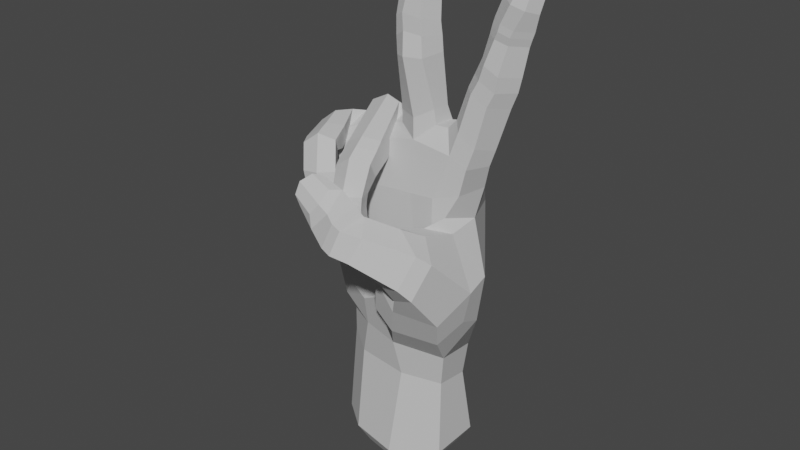 # Source: V_Handshape.blend  (saved by Blender 3.6.11; exported with 4.5.12 LTS)
import bpy
from mathutils import Matrix  # noqa: F401  (used for matrix-valued properties, if any)

bpy.ops.wm.read_factory_settings(use_empty=True)
scene = bpy.context.scene
scene.name = 'Scene'

# ---- collections
col_v = bpy.data.collections.new('V'); scene.collection.children.link(col_v)

# ---- materials (node trees are filled in below, after node groups)
mat_material__46_016 = bpy.data.materials.new('Material #46.016')
mat_material__46_016.alpha_threshold = 0.0
mat_material__46_016.use_transparent_shadow = False
mat_material__46_016.diffuse_color = (0.6038, 0.6038, 0.6038, 1.0)
mat_material__46_016.specular_color = (0.9, 0.9, 0.9)
mat_material__46_016.roughness = 0.5
mat_material__46_016.specular_intensity = 0.0

# ---- material node trees

# ---- world
world_world = bpy.data.worlds.new('World'); scene.world = world_world
world_world.use_nodes = True; world_world.node_tree.nodes.clear()
_N = world_world.node_tree.nodes; _L = world_world.node_tree.links
n0 = _N.new('ShaderNodeOutputWorld'); n0.name = 'World Output'; n0.location = (300, 300)
n1 = _N.new('ShaderNodeBackground'); n1.name = 'Background'; n1.location = (10, 300)
n1.inputs[0].default_value = (0.05088, 0.05088, 0.05088, 1.0)
_L.new(n1.outputs[0], n0.inputs[0])
n0.is_active_output = True
world_world.color = (0.05088, 0.05088, 0.05088)
world_world.use_sun_shadow = False
world_world.sun_shadow_jitter_overblur = 0.0

# ---- meshes
me_untitled_017 = bpy.data.meshes.new('Untitled.017')
me_untitled_017.from_pydata([(11.76, 7.368, 50.31), (3.455, 6.906, 69.86), (12.34, 5.77, 69.5), (2.958, 8.616, 49.94), (-5.755, 7.524, 48.69), (-5.051, 5.54, 67.98), (-15.27, 2.925, 62.78), (-13.79, 3.578, 46.09), (13.56, -5.056, 59.59), (4.212, 9.228, 37.93), (-4.97, 8.638, 36.83), (-13.56, 4.419, 37.15), (16.69, -15.18, 58.47), (9.196, -7.982, 60.43), (16.1, 0.7708, 67.64), (16.23, -5.267, 72.97), (17.65, 3.29, 85.71), (21.36, 0.2482, 84.04), (18.98, -3.687, 84.77), (12.05, -11.18, 61.06), (6.964, -11.43, 60.9), (4.94, -13.42, 56.28), (9.462, -14.72, 62.95), (5.625, -13.83, 61.55), (3.434, -15.23, 57.35), (9.626, 1.45, 78.78), (14.0, 2.467, 86.98), (18.95, 3.37, 88.46), (22.51, 0.4168, 87.12), (20.26, -3.362, 87.53), (15.03, 2.577, 89.83), (19.99, 3.245, 91.1), (23.26, 0.2953, 90.01), (20.74, -3.347, 90.56), (16.16, 2.22, 92.67), (16.14, -1.313, 92.61), (21.54, 2.803, 96.46), (24.41, 0.2921, 95.61), (22.07, -2.642, 96.04), (17.75, 1.969, 97.7), (17.86, -1.886, 97.18), (21.85, 2.895, 98.04), (24.96, 0.1089, 97.02), (22.44, -2.812, 97.48), (18.24, 2.008, 99.37), (18.22, -1.791, 98.81), (22.07, 2.725, 99.28), (25.34, 0.1989, 98.22), (23.06, -2.78, 98.77), (18.41, 1.52, 100.7), (18.68, -1.755, 100.3), (22.67, 2.35, 101.2), (26.25, -0.1349, 101.5), (24.86, -2.429, 102.3), (19.79, 1.386, 103.9), (20.18, -1.597, 104.1), (27.67, -0.2896, 105.9), (26.03, -1.565, 107.3), (23.03, -0.782, 108.4), (14.8, -17.14, 60.33), (13.16, -20.28, 54.23), (7.831, -18.41, 52.49), (7.223, -22.59, 63.51), (4.512, -19.06, 65.62), (2.5, -17.98, 62.81), (0.9551, -19.66, 59.95), (5.746, -24.8, 59.0), (1.966, -22.26, 57.98), (13.39, 4.959, 74.1), (17.77, -0.3063, 72.58), (8.736, 3.998, 72.92), (7.028, 4.332, 72.71), (-0.4555, 4.917, 72.77), (-2.4, 5.137, 72.06), (-9.338, 3.905, 68.8), (-11.11, 3.683, 68.37), (-19.2, -0.3711, 61.14), (-18.09, 0.5851, 45.87), (9.942, -2.315, 78.46), (22.12, 1.317, 108.2), (26.06, 1.939, 109.1), (14.69, -5.038, 67.42), (25.65, 1.01, 103.4), (23.41, 2.011, 103.3), (21.7, 1.957, 104.8), (23.99, 1.758, 109.3), (27.51, 0.6841, 107.6), (12.0, 7.007, 61.56), (-18.13, -0.2906, 54.23), (-14.51, 3.068, 55.41), (-5.868, 6.649, 58.05), (3.203, 8.037, 60.56), (-18.71, -3.847, 60.88), (12.37, -5.074, 74.62), (-6.243, -4.273, 73.24), (11.06, 2.01, 80.44), (14.65, 3.553, 77.67), (18.58, 0.1846, 75.57), (17.34, -4.527, 77.01), (24.77, -1.908, 108.5), (22.66, -3.517, 103.3), (20.59, -3.102, 99.57), (20.2, -3.159, 98.21), (19.47, -2.918, 96.73), (17.99, -3.607, 92.07), (17.0, -3.541, 89.17), (15.6, -3.746, 86.39), (25.45, 0.9816, 108.9), (13.55, -1.532, 86.81), (14.73, -1.425, 89.42), (13.75, -4.528, 79.12), (11.58, -1.996, 80.34), (7.549, 0.5769, 81.4), (6.82, -0.05081, 91.35), (2.596, 1.985, 90.94), (3.292, 2.921, 80.69), (7.272, -2.966, 81.48), (6.146, -5.187, 91.09), (-1.305, 0.1276, 90.73), (-0.6862, 0.6698, 80.16), (-1.021, 1.665, 78.34), (0.2996, -3.287, 79.97), (-0.1301, -2.861, 77.15), (6.83, -0.3842, 94.28), (2.654, 1.767, 93.74), (5.396, -4.522, 94.85), (-1.229, 0.09474, 93.64), (0.008336, -4.47, 90.46), (6.626, -0.6223, 96.96), (2.822, 1.691, 96.02), (5.2, -4.507, 97.85), (-1.323, 0.1853, 96.83), (6.788, -0.7446, 101.4), (3.023, 1.412, 101.1), (4.955, -4.045, 101.8), (-0.7771, -0.1017, 101.5), (-0.4277, -4.172, 97.5), (0.166, -3.91, 101.7), (6.625, -0.3902, 102.9), (2.93, 1.791, 102.6), (4.604, -3.698, 103.3), (-0.7286, 0.308, 103.2), (0.06597, -3.467, 103.4), (6.664, -0.08589, 104.2), (2.863, 1.836, 103.9), (4.826, -3.374, 104.6), (-0.8118, 0.06165, 104.5), (0.1106, -3.124, 104.8), (6.535, -0.3809, 108.0), (2.994, 1.494, 106.2), (5.059, -2.322, 108.9), (-0.5193, 0.403, 108.0), (-0.06767, -2.017, 108.8), (3.904, -1.31, 113.6), (5.68, 0.4933, 112.8), (-0.1946, 0.9823, 112.9), (0.6649, -0.8365, 113.4), (2.34, -1.692, 114.3), (2.701, -3.623, 109.3), (2.327, -4.104, 104.8), (2.343, -4.429, 103.5), (2.361, -4.794, 101.9), (1.552, -4.983, 98.42), (1.857, -5.132, 95.25), (-0.2585, -4.383, 93.94), (2.537, -6.094, 91.01), (3.931, -4.718, 79.6), (2.708, 1.8, 114.2), (0.7824, 1.376, 109.4), (2.897, 1.522, 108.6), (5.064, 0.8666, 109.5), (0.996, 1.898, 114.3), (2.703, 2.388, 114.9), (4.55, 1.628, 114.2), (3.325, 4.438, 77.44), (8.047, 1.431, 78.47), (7.638, -2.852, 78.62), (4.057, -4.833, 75.47), (-3.05, -0.2731, 79.65), (-0.9365, -7.903, 74.81), (-4.936, -8.617, 74.97), (-6.916, 1.056, 79.89), (-3.196, 0.0799, 75.85), (-1.353, -5.512, 70.53), (-8.271, -8.893, 72.95), (-10.45, 0.8522, 78.04), (-10.8, 2.083, 75.52), (-9.448, -2.105, 75.92), (-9.88, -2.325, 74.4), (-0.3351, -9.893, 73.51), (-4.178, -11.21, 73.88), (-0.7814, -7.89, 69.72), (-7.52, -11.42, 71.77), (-7.14, -6.707, 70.42), (0.3036, -12.39, 72.01), (-3.46, -13.74, 72.75), (-0.3564, -10.13, 68.69), (-6.769, -13.73, 70.4), (-6.231, -9.037, 69.3), (0.5079, -15.0, 66.45), (-3.042, -16.39, 66.25), (-1.045, -11.53, 65.74), (-6.705, -15.04, 65.67), (-5.644, -10.72, 68.96), (-5.541, -11.53, 65.46), (0.448, -15.15, 64.79), (-3.103, -16.69, 64.54), (-1.191, -11.71, 64.44), (-6.662, -15.26, 64.02), (-5.754, -11.76, 64.09), (0.4472, -15.18, 63.37), (-3.105, -16.71, 63.26), (-1.137, -11.92, 63.15), (-6.556, -14.99, 62.69), (-5.5, -12.05, 62.81), (0.06088, -13.93, 59.6), (-3.271, -16.01, 60.56), (-1.084, -11.62, 59.99), (-6.512, -14.35, 59.66), (-5.84, -11.75, 60.16), (-2.339, -10.86, 55.61), (-0.777, -12.74, 55.4), (-6.453, -12.91, 55.45), (-5.568, -11.21, 55.7), (-3.79, -10.21, 55.27), (-3.203, -10.31, 60.23), (-3.424, -11.19, 62.94), (-3.472, -10.93, 64.09), (-3.465, -10.72, 65.43), (-3.258, -9.525, 68.21), (-3.526, -8.015, 68.55), (-4.051, -5.511, 69.61), (-6.197, -2.691, 75.64), (-3.756, -12.61, 53.86), (-5.445, -14.47, 58.03), (-3.471, -14.98, 58.51), (-1.46, -14.14, 57.87), (-5.458, -13.15, 53.83), (-3.723, -13.37, 53.06), (-1.944, -13.07, 53.8), (-6.697, 4.887, 76.21), (-2.525, 1.639, 78.2), (-2.781, -1.901, 76.16), (-13.42, -1.686, 76.07), (-11.56, -6.012, 74.56), (-15.16, -7.243, 74.54), (-17.08, -2.571, 75.14), (-13.21, -3.12, 72.12), (-11.77, -5.467, 71.11), (-18.34, -8.076, 72.21), (-20.23, -3.118, 72.57), (-20.41, -1.131, 70.27), (-18.39, -4.016, 70.25), (-19.31, -4.071, 70.15), (-10.76, -8.173, 73.96), (-14.45, -9.111, 74.36), (-10.99, -7.396, 70.53), (-17.57, -10.09, 72.06), (-9.893, -10.38, 73.41), (-13.49, -11.3, 74.15), (-10.98, -8.686, 70.58), (-16.58, -11.98, 71.7), (-8.656, -11.96, 67.93), (-11.39, -14.18, 67.67), (-10.62, -9.24, 67.33), (-14.96, -13.94, 67.09), (-15.53, -10.46, 69.38), (-14.89, -10.82, 66.94), (-8.393, -11.8, 66.13), (-11.04, -14.34, 65.81), (-10.48, -9.232, 65.99), (-14.52, -13.92, 65.18), (-14.6, -10.73, 65.33), (-8.139, -12.0, 65.01), (-10.8, -14.29, 64.61), (-10.2, -9.526, 64.77), (-14.31, -13.45, 64.11), (-14.36, -10.68, 64.08), (-7.679, -11.52, 62.39), (-10.68, -13.79, 62.48), (-8.918, -9.492, 62.3), (-13.41, -12.62, 60.62), (-13.23, -10.12, 61.07), (-8.489, -9.162, 58.17), (-7.164, -10.87, 58.43), (-11.97, -11.52, 56.9), (-11.38, -9.854, 57.24), (-9.923, -8.815, 57.22), (-11.08, -8.503, 61.76), (-12.5, -9.414, 64.3), (-12.76, -9.238, 65.39), (-12.97, -9.211, 66.7), (-13.47, -8.741, 69.65), (-13.59, -8.254, 69.23), (-16.79, -9.173, 69.74), (-14.52, -6.002, 69.66), (-17.42, -7.093, 69.73), (-15.3, -3.854, 69.79), (-9.288, -11.11, 56.21), (-11.92, -12.73, 59.5), (-10.31, -13.0, 60.55), (-8.402, -12.09, 60.52), (-10.56, -11.74, 55.82), (-8.956, -11.85, 55.59), (-7.655, -11.37, 56.73), (-17.18, 2.102, 71.82), (-12.44, 1.127, 75.24), (-12.87, -3.553, 73.12), (-16.02, -6.582, 69.78), (-4.609, -6.38, 64.85), (-15.43, -6.537, 62.95), (-17.62, -3.548, 53.6), (-2.991, -6.686, 56.48), (-14.06, -6.59, 55.06), (14.97, -18.6, 51.94), (16.23, -12.72, 44.42), (9.544, -16.88, 49.34), (-16.97, -3.478, 45.42), (-0.4032, -7.945, 50.09), (5.488, -12.7, 53.75), (-5.1, -8.544, 40.56), (3.118, -9.568, 34.3), (-12.09, 4.231, 26.33), (-5.86, -6.731, 33.84), (10.93, -4.181, 25.05), (4.425, 7.841, 22.99), (-4.894, 7.999, 24.33), (-13.42, 5.019, 7.698), (-6.782, 9.495, 8.393), (4.687, 9.917, 8.593), (11.5, 5.464, 9.156), (11.05, -4.528, 8.259), (2.283, -10.07, 7.819), (-7.66, -8.246, 8.236), (8.879, -16.46, 46.61), (4.607, -6.312, 65.57), (9.837, -6.508, 66.11), (5.991, -6.495, 55.45), (9.713, -6.518, 58.65), (10.58, 3.379, 23.79), (16.08, -0.1749, 39.91), (18.19, -5.344, 48.92), (14.91, -0.2674, 61.47), (3.999, -24.77, 64.79), (2.545, -26.07, 60.02), (1.51, -21.89, 58.81), (4.451, -20.03, 66.96), (3.232, -17.89, 64.17), (1.63, -24.11, 65.19), (0.3078, -25.55, 60.57), (-0.2151, -21.04, 59.16), (3.32, -19.58, 67.43), (2.123, -17.17, 64.14), (-0.8038, -22.7, 65.77), (-4.342, -23.23, 61.93), (-4.316, -19.37, 60.87), (-0.9105, -18.59, 68.99), (-1.83, -16.14, 65.9), (-8.682, -21.47, 64.46), (-9.038, -19.16, 64.4), (-6.427, -16.65, 68.47), (-6.173, -17.72, 69.96), (-4.496, -15.68, 62.9), (-8.815, -17.4, 66.8), (0.09868, -17.44, 61.08), (1.56, -18.84, 60.6), (-8.559, -19.64, 68.34), (-2.766, -20.01, 68.93), (-3.504, -22.03, 66.61), (-5.115, -22.72, 64.4), (-7.604, -19.09, 70.34), (-9.056, -20.91, 69.07), (-9.411, -21.82, 66.65), (11.32, 3.943, 30.65), (12.19, 4.329, 37.89), (3.715, -7.762, 26.41), (-13.43, 4.267, 31.93), (-5.164, 7.702, 30.61), (4.309, 7.883, 29.94), (-16.36, 0.2356, 37.93), (12.17, -5.685, 62.57), (5.892, -10.68, 55.83), (2.165, -13.35, 49.72), (-1.959, -9.052, 42.15), (2.043, -13.47, 43.5), (17.2, 0.3922, 49.62), (-12.84, -5.119, 37.61), (-4.309, -7.731, 48.54), (13.88, -9.505, 38.02), (6.394, -13.8, 40.23), (16.89, -5.587, 42.41), (12.2, -5.251, 32.13), (-6.596, -7.171, 27.2), (-14.16, -0.9619, 32.63), (-9.759, -7.133, 42.25), (-13.19, -6.993, 47.99), (-13.26, -1.934, 27.19), (-13.99, -3.298, 8.107), (-10.53, 4.029, 3.842), (-10.98, -2.44, 4.16), (-5.372, 7.51, 4.383), (3.547, 7.838, 4.538), (8.842, 4.374, 4.976), (8.498, -3.396, 4.279), (1.677, -7.704, 3.936), (-6.055, -6.288, 4.26)], [], [(1, 2, 87, 91), (91, 90, 5, 1), (90, 89, 6, 5), (5, 6, 75, 74), (8, 342, 380, 13), (0, 374, 9, 3), (3, 9, 10, 4), (4, 10, 11, 7), (8, 19, 12, 341), (17, 97, 96, 16), (18, 98, 97, 17), (13, 20, 19, 8), (19, 22, 59, 12), (20, 23, 22, 19), (21, 24, 23, 20), (59, 60, 314, 12), (60, 61, 316, 314), (96, 95, 26, 16), (95, 25, 78, 111), (16, 27, 28, 17), (17, 28, 29, 18), (26, 30, 27, 16), (108, 109, 30, 26), (27, 31, 32, 28), (28, 32, 33, 29), (30, 34, 31, 27), (109, 35, 34, 30), (31, 36, 37, 32), (32, 37, 38, 33), (34, 39, 36, 31), (35, 40, 39, 34), (373, 374, 340, 391), (378, 325, 326, 377), (377, 326, 322, 376), (12, 314, 315, 341), (36, 41, 42, 37), (37, 42, 43, 38), (39, 44, 41, 36), (40, 45, 44, 39), (41, 46, 47, 42), (42, 47, 48, 43), (44, 49, 46, 41), (45, 50, 49, 44), (46, 51, 52, 47), (47, 52, 53, 48), (49, 54, 51, 46), (50, 55, 54, 49), (52, 56, 57, 53), (55, 58, 79, 54), (61, 24, 21, 316), (22, 63, 62, 59), (23, 64, 63, 22), (24, 65, 64, 23), (59, 62, 66, 60), (60, 66, 67, 61), (61, 67, 65, 24), (2, 70, 25, 68), (2, 68, 69, 14), (1, 71, 70, 2), (70, 71, 175, 25), (174, 175, 71, 1), (1, 72, 120, 174), (73, 72, 1, 5), (240, 241, 73, 5), (72, 73, 241, 120), (5, 74, 186, 240), (74, 75, 306, 186), (75, 6, 305, 306), (89, 88, 76, 6), (6, 76, 251, 305), (176, 78, 25, 175), (58, 55, 100, 99), (100, 55, 50, 101), (101, 50, 45, 102), (102, 45, 40, 103), (103, 40, 35, 104), (104, 35, 109, 105), (105, 109, 108, 106), (108, 111, 110, 106), (57, 56, 107, 99), (84, 83, 51, 54), (82, 52, 51, 83), (85, 79, 107, 80), (86, 82, 83, 80), (80, 83, 84, 85), (84, 54, 79, 85), (82, 86, 56, 52), (78, 176, 177, 93), (241, 242, 122, 120), (88, 89, 7, 77), (89, 90, 4, 7), (90, 91, 3, 4), (88, 311, 92, 76), (76, 92, 253, 251), (77, 317, 311, 88), (307, 188, 186, 306), (69, 15, 81, 14), (15, 93, 336, 81), (93, 177, 335, 336), (177, 122, 242, 94), (95, 96, 68, 25), (96, 97, 69, 68), (69, 97, 98, 15), (57, 99, 100, 53), (53, 100, 101, 48), (48, 101, 102, 43), (43, 102, 103, 38), (38, 103, 104, 33), (33, 104, 105, 29), (29, 105, 106, 18), (106, 110, 98, 18), (58, 99, 107, 79), (86, 80, 107, 56), (95, 111, 108, 26), (15, 98, 110, 93), (93, 110, 111, 78), (113, 112, 115, 114), (117, 116, 112, 113), (115, 119, 118, 114), (119, 120, 122, 121), (114, 124, 123, 113), (113, 123, 125, 117), (118, 126, 124, 114), (127, 164, 126, 118), (124, 129, 128, 123), (123, 128, 130, 125), (126, 131, 129, 124), (164, 136, 131, 126), (129, 133, 132, 128), (128, 132, 134, 130), (131, 135, 133, 129), (136, 137, 135, 131), (133, 139, 138, 132), (132, 138, 140, 134), (135, 141, 139, 133), (137, 142, 141, 135), (139, 144, 143, 138), (138, 143, 145, 140), (141, 146, 144, 139), (142, 147, 146, 141), (144, 149, 148, 143), (143, 148, 150, 145), (146, 151, 149, 144), (147, 152, 151, 146), (148, 154, 153, 150), (152, 156, 155, 151), (156, 152, 158, 157), (158, 152, 147, 159), (159, 147, 142, 160), (160, 142, 137, 161), (161, 137, 136, 162), (162, 136, 164, 163), (163, 164, 127, 165), (127, 121, 166, 165), (153, 154, 167, 157), (168, 169, 149, 151), (170, 148, 149, 169), (171, 155, 167, 172), (173, 170, 169, 172), (172, 169, 168, 171), (168, 151, 155, 171), (170, 173, 154, 148), (119, 115, 174, 120), (115, 112, 175, 174), (175, 112, 116, 176), (153, 157, 158, 150), (150, 158, 159, 145), (145, 159, 160, 140), (140, 160, 161, 134), (134, 161, 162, 130), (130, 162, 163, 125), (125, 163, 165, 117), (165, 166, 116, 117), (156, 157, 167, 155), (173, 172, 167, 154), (119, 121, 127, 118), (176, 116, 166, 177), (177, 166, 121, 122), (179, 178, 181, 180), (183, 182, 178, 179), (181, 185, 184, 180), (185, 186, 188, 187), (180, 190, 189, 179), (179, 189, 191, 183), (184, 192, 190, 180), (193, 198, 192, 184), (190, 195, 194, 189), (189, 194, 196, 191), (192, 197, 195, 190), (198, 203, 197, 192), (195, 200, 199, 194), (194, 199, 201, 196), (197, 202, 200, 195), (203, 204, 202, 197), (200, 206, 205, 199), (199, 205, 207, 201), (202, 208, 206, 200), (204, 209, 208, 202), (206, 211, 210, 205), (205, 210, 212, 207), (208, 213, 211, 206), (209, 214, 213, 208), (211, 216, 215, 210), (210, 215, 217, 212), (213, 218, 216, 211), (214, 219, 218, 213), (215, 221, 220, 217), (219, 223, 222, 218), (223, 219, 225, 224), (225, 219, 214, 226), (226, 214, 209, 227), (227, 209, 204, 228), (228, 204, 203, 229), (229, 203, 198, 230), (230, 198, 193, 231), (193, 187, 232, 231), (220, 221, 233, 224), (234, 235, 216, 218), (236, 215, 216, 235), (237, 222, 233, 238), (239, 236, 235, 238), (238, 235, 234, 237), (234, 218, 222, 237), (236, 239, 221, 215), (185, 181, 240, 186), (181, 178, 241, 240), (241, 178, 182, 242), (220, 224, 225, 217), (217, 225, 226, 212), (212, 226, 227, 207), (207, 227, 228, 201), (201, 228, 229, 196), (196, 229, 230, 191), (191, 230, 231, 183), (231, 232, 182, 183), (223, 224, 233, 222), (239, 238, 233, 221), (185, 187, 193, 184), (242, 182, 232, 94), (94, 232, 187, 188), (244, 243, 246, 245), (248, 247, 243, 244), (246, 250, 249, 245), (250, 251, 253, 252), (245, 255, 254, 244), (244, 254, 256, 248), (249, 257, 255, 245), (296, 294, 257, 249), (255, 259, 258, 254), (254, 258, 260, 256), (257, 261, 259, 255), (294, 266, 261, 257), (259, 263, 262, 258), (258, 262, 264, 260), (261, 265, 263, 259), (266, 267, 265, 261), (263, 269, 268, 262), (262, 268, 270, 264), (265, 271, 269, 263), (267, 272, 271, 265), (269, 274, 273, 268), (268, 273, 275, 270), (271, 276, 274, 269), (272, 277, 276, 271), (274, 279, 278, 273), (273, 278, 280, 275), (276, 281, 279, 274), (277, 282, 281, 276), (278, 284, 283, 280), (282, 286, 285, 281), (286, 282, 288, 287), (288, 282, 277, 289), (289, 277, 272, 290), (290, 272, 267, 291), (291, 267, 266, 292), (292, 266, 294, 293), (293, 294, 296, 295), (296, 252, 297, 295), (283, 284, 298, 287), (299, 300, 279, 281), (301, 278, 279, 300), (302, 285, 298, 303), (304, 301, 300, 303), (303, 300, 299, 302), (299, 281, 285, 302), (301, 304, 284, 278), (250, 246, 305, 251), (246, 243, 306, 305), (306, 243, 247, 307), (283, 287, 288, 280), (280, 288, 289, 275), (275, 289, 290, 270), (270, 290, 291, 264), (264, 291, 292, 260), (260, 292, 293, 256), (256, 293, 295, 248), (295, 297, 247, 248), (286, 287, 298, 285), (304, 303, 298, 284), (250, 252, 296, 249), (307, 247, 297, 308), (308, 297, 252, 253), (307, 308, 94, 188), (94, 309, 335, 177), (308, 310, 309, 94), (310, 308, 253, 92), (338, 381, 13, 380), (310, 313, 312, 309), (92, 311, 313, 310), (381, 319, 316, 21), (319, 381, 338, 337), (320, 383, 318, 387), (334, 389, 388, 315), (318, 382, 319, 337), (376, 322, 396, 393), (333, 392, 396, 397), (322, 326, 328, 327), (326, 325, 329, 328), (325, 339, 330, 329), (339, 324, 331, 330), (324, 375, 332, 331), (375, 392, 333, 332), (335, 337, 338, 336), (335, 309, 312, 337), (380, 81, 336, 338), (87, 0, 3, 91), (385, 0, 87, 342), (342, 87, 2, 14), (324, 339, 373, 391), (62, 343, 344, 66), (66, 344, 345, 67), (63, 346, 343, 62), (64, 347, 346, 63), (343, 348, 349, 344), (344, 349, 350, 345), (346, 351, 348, 343), (347, 352, 351, 346), (348, 353, 354, 349), (349, 354, 355, 350), (351, 356, 353, 348), (352, 357, 356, 351), (354, 358, 359, 355), (357, 360, 361, 356), (360, 357, 362, 363), (362, 357, 352, 364), (364, 352, 347, 365), (365, 347, 64, 65), (359, 358, 366, 363), (367, 368, 353, 356), (369, 354, 353, 368), (370, 361, 366, 371), (372, 369, 368, 371), (371, 368, 367, 370), (367, 356, 361, 370), (369, 372, 358, 354), (359, 363, 362, 355), (355, 362, 364, 350), (350, 364, 365, 345), (345, 365, 65, 67), (360, 363, 366, 361), (372, 371, 366, 358), (325, 378, 373, 339), (0, 385, 340, 374), (324, 391, 321, 375), (323, 386, 379, 393), (376, 11, 10, 377), (377, 10, 9, 378), (378, 9, 374, 373), (77, 7, 11, 379), (13, 381, 21, 20), (342, 14, 81, 380), (318, 383, 384, 382), (8, 341, 385, 342), (317, 386, 394, 395), (383, 321, 389, 384), (385, 341, 390, 340), (317, 77, 379, 386), (318, 337, 312, 387), (387, 312, 313, 395), (395, 313, 311, 317), (319, 382, 334, 316), (382, 384, 389, 334), (315, 314, 316, 334), (389, 321, 391, 388), (390, 341, 315, 388), (390, 388, 391, 340), (379, 11, 376, 393), (323, 321, 383, 320), (375, 321, 323, 392), (386, 323, 320, 394), (394, 320, 387, 395), (392, 323, 393, 396), (396, 322, 327, 397), (333, 397, 399, 405), (398, 400, 401, 402, 403, 404, 405, 399), (328, 329, 401, 400), (327, 328, 400, 398), (331, 332, 404, 403), (397, 327, 398, 399), (330, 331, 403, 402), (329, 330, 402, 401), (332, 333, 405, 404)])
_uv = me_untitled_017.uv_layers.new(name='UVChannel_1')
_uv.uv.foreach_set('vector', [0.0, 1.0, 1.0, 1.0, 1.0, 0.4928, 0.0, 0.5248, 0.0, 0.5248, 0.0, 0.5291, 0.0, 1.0, 0.0, 1.0, 0.0, 0.5291, 0.0, 0.5236, 0.0, 1.0, 0.0, 1.0, 0.0, 1.0, 0.0, 1.0, 0.0, 1.0, 0.0, 1.0, 1.0, 0.0, 1.0, 0.2045, 1.0, 0.09277, 1.0, 0.0, 1.0, 0.0, 0.4336, 0.0, 0.0, 0.0, 0.0, 0.0, 0.0, 0.0, 0.0, 0.0, 0.0, 0.0, 0.0, 0.0, 0.0, 0.0, 0.0, 0.0, 0.0, 0.0, 0.0, 0.0, 1.0, 0.0, 1.0, 0.0, 1.0, 0.0, 1.0, 0.0, 1.0, 1.0, 1.0, 1.0, 1.0, 1.0, 1.0, 1.0, 1.0, 1.0, 1.0, 1.0, 1.0, 1.0, 1.0, 1.0, 1.0, 0.0, 1.0, 0.0, 1.0, 0.0, 1.0, 0.0, 1.0, 0.0, 1.0, 0.0, 1.0, 0.0, 1.0, 0.0, 1.0, 0.0, 1.0, 0.0, 1.0, 0.0, 1.0, 0.0, 1.0, 0.0, 1.0, 0.0, 1.0, 0.0, 1.0, 0.0, 1.0, 0.0, 1.0, 0.0, 1.0, 0.0, 1.0, 0.0, 1.0, 0.0, 1.0, 0.0, 1.0, 0.0, 1.0, 0.0, 1.0, 1.0, 1.0, 1.0, 1.0, 1.0, 1.0, 1.0, 1.0, 1.0, 1.0, 1.0, 1.0, 1.0, 1.0, 1.0, 1.0, 1.0, 1.0, 1.0, 1.0, 1.0, 1.0, 1.0, 1.0, 1.0, 1.0, 1.0, 1.0, 1.0, 1.0, 1.0, 1.0, 1.0, 1.0, 1.0, 1.0, 1.0, 1.0, 1.0, 1.0, 1.0, 1.0, 1.0, 1.0, 1.0, 1.0, 1.0, 1.0, 1.0, 1.0, 1.0, 1.0, 1.0, 1.0, 1.0, 1.0, 1.0, 1.0, 1.0, 1.0, 1.0, 1.0, 1.0, 1.0, 1.0, 1.0, 1.0, 1.0, 1.0, 1.0, 1.0, 1.0, 1.0, 1.0, 1.0, 1.0, 1.0, 1.0, 1.0, 1.0, 1.0, 1.0, 1.0, 1.0, 1.0, 1.0, 1.0, 1.0, 1.0, 1.0, 1.0, 1.0, 1.0, 1.0, 1.0, 1.0, 1.0, 1.0, 1.0, 1.0, 1.0, 1.0, 1.0, 1.0, 1.0, 1.0, 1.0, 1.0, 1.0, 1.0, 1.0, 0.3949, 0.0, 0.4336, 0.0, 1.0, 0.0, 1.0, 0.0, 0.0, 0.0, 0.0, 0.0, 0.0, 0.0, 0.0, 0.0, 0.0, 0.0, 0.0, 0.0, 0.0, 0.0, 0.0, 0.0, 1.0, 0.0, 1.0, 0.0, 1.0, 0.0, 1.0, 0.0, 1.0, 1.0, 1.0, 1.0, 1.0, 1.0, 1.0, 1.0, 1.0, 1.0, 1.0, 1.0, 1.0, 1.0, 1.0, 1.0, 1.0, 1.0, 1.0, 1.0, 1.0, 1.0, 1.0, 1.0, 1.0, 1.0, 1.0, 1.0, 1.0, 1.0, 1.0, 1.0, 1.0, 1.0, 1.0, 1.0, 1.0, 1.0, 1.0, 1.0, 1.0, 1.0, 1.0, 1.0, 1.0, 1.0, 1.0, 1.0, 1.0, 1.0, 1.0, 1.0, 1.0, 1.0, 1.0, 1.0, 1.0, 1.0, 1.0, 1.0, 1.0, 1.0, 1.0, 1.0, 1.0, 1.0, 1.0, 1.0, 1.0, 1.0, 1.0, 1.0, 1.0, 1.0, 1.0, 1.0, 1.0, 1.0, 1.0, 1.0, 1.0, 1.0, 1.0, 1.0, 1.0, 1.0, 1.0, 1.0, 1.0, 1.0, 1.0, 1.0, 1.0, 1.0, 1.0, 1.0, 1.0, 1.0, 1.0, 1.0, 1.0, 1.0, 1.0, 1.0, 1.0, 1.0, 1.0, 1.0, 1.0, 1.0, 1.0, 1.0, 1.0, 0.0, 1.0, 0.0, 1.0, 0.0, 1.0, 0.0, 1.0, 0.0, 1.0, 0.0, 1.0, 0.0, 1.0, 0.0, 1.0, 0.0, 1.0, 0.0, 1.0, 0.0, 1.0, 0.0, 1.0, 0.0, 1.0, 0.0, 1.0, 0.0, 1.0, 0.0, 1.0, 0.0, 1.0, 0.0, 1.0, 0.0, 1.0, 0.0, 1.0, 0.0, 1.0, 0.0, 1.0, 0.0, 1.0, 0.0, 1.0, 0.0, 1.0, 0.0, 1.0, 0.0, 1.0, 0.0, 1.0, 1.0, 0.6227, 1.0, 0.6197, 1.0, 1.0, 1.0, 1.0, 1.0, 1.0, 1.0, 1.0, 1.0, 1.0, 1.0, 0.0, 1.0, 0.216, 1.0, 0.6227, 1.0, 1.0, 1.0, 0.6227, 1.0, 0.216, 1.0, 0.3966, 1.0, 0.6197, 1.0, 0.0, 1.0, 0.3966, 1.0, 0.216, 1.0, 0.0, 1.0, 0.0, 1.0, 0.0, 1.0, 1.0, 1.0, 0.0, 1.0, 0.0, 1.0, 0.0, 1.0, 0.0, 1.0, 0.0, 1.0, 0.0, 1.0, 0.0, 1.0, 0.0, 1.0, 0.0, 1.0, 0.0, 1.0, 0.0, 1.0, 0.0, 1.0, 1.0, 1.0, 0.0, 1.0, 0.0, 1.0, 0.0, 1.0, 0.0, 1.0, 0.0, 1.0, 0.0, 1.0, 0.0, 1.0, 0.0, 1.0, 0.0, 1.0, 0.0, 1.0, 0.0, 1.0, 0.0, 1.0, 0.0, 0.5236, 0.0, 0.5339, 0.0, 1.0, 0.0, 1.0, 0.0, 1.0, 0.0, 1.0, 0.0, 1.0, 0.0, 1.0, 1.0, 1.0, 1.0, 1.0, 1.0, 1.0, 1.0, 1.0, 1.0, 1.0, 1.0, 1.0, 1.0, 1.0, 1.0, 1.0, 1.0, 1.0, 1.0, 1.0, 1.0, 1.0, 1.0, 1.0, 1.0, 1.0, 1.0, 1.0, 1.0, 1.0, 1.0, 1.0, 1.0, 1.0, 1.0, 1.0, 1.0, 1.0, 1.0, 1.0, 1.0, 1.0, 1.0, 1.0, 1.0, 1.0, 1.0, 1.0, 1.0, 1.0, 1.0, 1.0, 1.0, 1.0, 1.0, 1.0, 1.0, 1.0, 1.0, 1.0, 1.0, 1.0, 1.0, 1.0, 1.0, 1.0, 1.0, 1.0, 1.0, 1.0, 1.0, 1.0, 1.0, 1.0, 1.0, 1.0, 1.0, 1.0, 1.0, 1.0, 1.0, 1.0, 1.0, 1.0, 1.0, 1.0, 1.0, 1.0, 1.0, 1.0, 1.0, 1.0, 1.0, 1.0, 1.0, 1.0, 1.0, 1.0, 1.0, 1.0, 1.0, 1.0, 1.0, 1.0, 1.0, 1.0, 1.0, 1.0, 1.0, 1.0, 1.0, 1.0, 1.0, 1.0, 1.0, 1.0, 1.0, 1.0, 1.0, 1.0, 1.0, 1.0, 1.0, 1.0, 1.0, 1.0, 1.0, 1.0, 1.0, 1.0, 1.0, 1.0, 1.0, 1.0, 1.0, 1.0, 1.0, 0.0, 1.0, 1.0, 1.0, 0.379, 1.0, 0.0, 1.0, 1.0, 0.0, 1.0, 1.0, 1.0, 1.0, 1.0, 0.0, 0.5339, 0.0, 0.5236, 0.0, 0.0, 0.0, 0.0, 0.0, 0.5236, 0.0, 0.5291, 0.0, 0.0, 0.0, 0.0, 0.0, 0.5291, 0.0, 0.5248, 0.0, 0.0, 0.0, 0.0, 0.0, 0.5339, 0.0, 0.5339, 0.0, 1.0, 0.0, 1.0, 0.0, 1.0, 0.0, 1.0, 0.0, 1.0, 0.0, 1.0, 0.0, 0.0, 0.0, 0.0, 0.0, 0.5339, 0.0, 0.5339, 1.0, 1.0, 0.0, 1.0, 0.0, 1.0, 1.0, 1.0, 1.0, 1.0, 1.0, 1.0, 1.0, 1.0, 1.0, 1.0, 1.0, 1.0, 1.0, 1.0, 1.0, 1.0, 1.0, 1.0, 1.0, 0.0, 1.0, 0.379, 1.0, 0.1931, 1.0, 0.0, 1.0, 1.0, 1.0, 1.0, 0.0, 1.0, 1.0, 1.0, 1.0, 1.0, 1.0, 1.0, 1.0, 1.0, 1.0, 1.0, 1.0, 1.0, 1.0, 1.0, 1.0, 1.0, 1.0, 1.0, 1.0, 1.0, 1.0, 1.0, 1.0, 1.0, 1.0, 1.0, 1.0, 1.0, 1.0, 1.0, 1.0, 1.0, 1.0, 1.0, 1.0, 1.0, 1.0, 1.0, 1.0, 1.0, 1.0, 1.0, 1.0, 1.0, 1.0, 1.0, 1.0, 1.0, 1.0, 1.0, 1.0, 1.0, 1.0, 1.0, 1.0, 1.0, 1.0, 1.0, 1.0, 1.0, 1.0, 1.0, 1.0, 1.0, 1.0, 1.0, 1.0, 1.0, 1.0, 1.0, 1.0, 1.0, 1.0, 1.0, 1.0, 1.0, 1.0, 1.0, 1.0, 1.0, 1.0, 1.0, 1.0, 1.0, 1.0, 1.0, 1.0, 1.0, 1.0, 1.0, 1.0, 1.0, 1.0, 1.0, 1.0, 1.0, 1.0, 1.0, 1.0, 1.0, 1.0, 1.0, 1.0, 1.0, 1.0, 1.0, 1.0, 1.0, 1.0, 1.0, 1.0, 1.0, 1.0, 1.0, 1.0, 1.0, 1.0, 1.0, 1.0, 1.0, 1.0, 1.0, 1.0, 1.0, 1.0, 1.0, 1.0, 1.0, 1.0, 1.0, 1.0, 1.0, 1.0, 1.0, 1.0, 1.0, 1.0, 1.0, 1.0, 1.0, 1.0, 1.0, 1.0, 1.0, 1.0, 1.0, 1.0, 1.0, 1.0, 1.0, 1.0, 1.0, 1.0, 1.0, 1.0, 1.0, 1.0, 1.0, 1.0, 1.0, 1.0, 1.0, 1.0, 1.0, 1.0, 1.0, 1.0, 1.0, 1.0, 1.0, 1.0, 1.0, 1.0, 1.0, 1.0, 1.0, 1.0, 1.0, 1.0, 1.0, 1.0, 1.0, 1.0, 1.0, 1.0, 1.0, 1.0, 1.0, 1.0, 1.0, 1.0, 1.0, 1.0, 1.0, 1.0, 1.0, 1.0, 1.0, 1.0, 1.0, 1.0, 1.0, 1.0, 1.0, 1.0, 1.0, 1.0, 1.0, 1.0, 1.0, 1.0, 1.0, 1.0, 1.0, 1.0, 1.0, 1.0, 1.0, 1.0, 1.0, 1.0, 1.0, 1.0, 1.0, 1.0, 1.0, 1.0, 1.0, 1.0, 1.0, 1.0, 1.0, 1.0, 1.0, 1.0, 1.0, 1.0, 1.0, 1.0, 1.0, 1.0, 1.0, 1.0, 1.0, 1.0, 1.0, 1.0, 1.0, 1.0, 1.0, 1.0, 1.0, 1.0, 1.0, 1.0, 1.0, 1.0, 1.0, 1.0, 1.0, 1.0, 1.0, 1.0, 1.0, 1.0, 1.0, 1.0, 1.0, 1.0, 1.0, 1.0, 1.0, 1.0, 1.0, 1.0, 1.0, 1.0, 1.0, 1.0, 1.0, 1.0, 1.0, 1.0, 1.0, 1.0, 1.0, 1.0, 1.0, 1.0, 1.0, 1.0, 1.0, 1.0, 1.0, 1.0, 1.0, 1.0, 1.0, 1.0, 1.0, 1.0, 1.0, 1.0, 1.0, 1.0, 1.0, 1.0, 1.0, 1.0, 1.0, 1.0, 1.0, 1.0, 1.0, 1.0, 1.0, 1.0, 1.0, 1.0, 1.0, 1.0, 1.0, 1.0, 1.0, 1.0, 1.0, 1.0, 1.0, 1.0, 1.0, 1.0, 1.0, 1.0, 1.0, 1.0, 1.0, 1.0, 1.0, 1.0, 1.0, 1.0, 1.0, 1.0, 1.0, 1.0, 1.0, 1.0, 1.0, 1.0, 1.0, 1.0, 1.0, 1.0, 1.0, 1.0, 1.0, 1.0, 1.0, 1.0, 1.0, 1.0, 1.0, 1.0, 1.0, 1.0, 1.0, 1.0, 1.0, 1.0, 1.0, 1.0, 1.0, 1.0, 1.0, 1.0, 1.0, 1.0, 1.0, 1.0, 1.0, 1.0, 1.0, 1.0, 1.0, 1.0, 1.0, 1.0, 1.0, 1.0, 1.0, 1.0, 1.0, 1.0, 1.0, 1.0, 1.0, 1.0, 1.0, 1.0, 1.0, 1.0, 1.0, 1.0, 1.0, 1.0, 1.0, 1.0, 1.0, 1.0, 1.0, 1.0, 1.0, 1.0, 1.0, 1.0, 1.0, 1.0, 1.0, 1.0, 1.0, 1.0, 1.0, 1.0, 1.0, 1.0, 1.0, 1.0, 1.0, 1.0, 1.0, 1.0, 1.0, 1.0, 1.0, 1.0, 1.0, 1.0, 1.0, 1.0, 1.0, 1.0, 1.0, 1.0, 1.0, 1.0, 1.0, 1.0, 1.0, 1.0, 1.0, 1.0, 1.0, 1.0, 1.0, 1.0, 1.0, 1.0, 1.0, 1.0, 1.0, 1.0, 1.0, 1.0, 1.0, 1.0, 1.0, 1.0, 1.0, 1.0, 1.0, 1.0, 1.0, 1.0, 1.0, 1.0, 1.0, 1.0, 1.0, 1.0, 1.0, 1.0, 1.0, 1.0, 1.0, 1.0, 1.0, 1.0, 1.0, 1.0, 1.0, 1.0, 1.0, 1.0, 1.0, 1.0, 1.0, 1.0, 1.0, 1.0, 1.0, 1.0, 1.0, 1.0, 1.0, 1.0, 1.0, 1.0, 1.0, 1.0, 1.0, 1.0, 1.0, 1.0, 1.0, 1.0, 1.0, 1.0, 1.0, 1.0, 1.0, 1.0, 1.0, 1.0, 1.0, 1.0, 1.0, 1.0, 1.0, 1.0, 1.0, 1.0, 1.0, 1.0, 1.0, 1.0, 1.0, 1.0, 1.0, 1.0, 1.0, 1.0, 1.0, 1.0, 1.0, 1.0, 1.0, 1.0, 1.0, 1.0, 1.0, 1.0, 1.0, 1.0, 1.0, 1.0, 1.0, 1.0, 1.0, 1.0, 1.0, 1.0, 1.0, 1.0, 1.0, 1.0, 1.0, 1.0, 1.0, 1.0, 1.0, 1.0, 1.0, 1.0, 1.0, 1.0, 1.0, 1.0, 1.0, 1.0, 1.0, 1.0, 1.0, 1.0, 1.0, 1.0, 1.0, 1.0, 1.0, 1.0, 1.0, 1.0, 1.0, 1.0, 1.0, 1.0, 1.0, 1.0, 1.0, 1.0, 1.0, 1.0, 1.0, 1.0, 1.0, 1.0, 1.0, 1.0, 1.0, 1.0, 1.0, 1.0, 1.0, 1.0, 1.0, 1.0, 1.0, 1.0, 1.0, 1.0, 1.0, 1.0, 1.0, 1.0, 1.0, 1.0, 1.0, 1.0, 1.0, 1.0, 1.0, 1.0, 1.0, 1.0, 1.0, 1.0, 1.0, 1.0, 1.0, 1.0, 1.0, 1.0, 1.0, 1.0, 1.0, 1.0, 1.0, 1.0, 1.0, 1.0, 1.0, 1.0, 1.0, 1.0, 1.0, 1.0, 1.0, 1.0, 1.0, 1.0, 1.0, 1.0, 1.0, 1.0, 1.0, 1.0, 1.0, 1.0, 1.0, 1.0, 1.0, 1.0, 1.0, 1.0, 1.0, 1.0, 1.0, 1.0, 1.0, 1.0, 1.0, 1.0, 1.0, 1.0, 1.0, 1.0, 1.0, 1.0, 1.0, 1.0, 1.0, 1.0, 1.0, 1.0, 1.0, 1.0, 1.0, 1.0, 1.0, 1.0, 1.0, 1.0, 1.0, 1.0, 1.0, 1.0, 1.0, 1.0, 1.0, 1.0, 1.0, 1.0, 1.0, 1.0, 1.0, 1.0, 1.0, 1.0, 1.0, 1.0, 1.0, 1.0, 1.0, 1.0, 1.0, 1.0, 1.0, 1.0, 1.0, 1.0, 1.0, 1.0, 1.0, 1.0, 1.0, 1.0, 1.0, 1.0, 1.0, 1.0, 1.0, 1.0, 1.0, 1.0, 1.0, 1.0, 1.0, 1.0, 1.0, 1.0, 1.0, 1.0, 1.0, 1.0, 1.0, 1.0, 1.0, 1.0, 1.0, 1.0, 1.0, 1.0, 1.0, 1.0, 1.0, 1.0, 1.0, 1.0, 1.0, 1.0, 1.0, 1.0, 1.0, 1.0, 1.0, 1.0, 1.0, 1.0, 1.0, 1.0, 1.0, 1.0, 1.0, 1.0, 1.0, 1.0, 1.0, 1.0, 1.0, 1.0, 1.0, 1.0, 1.0, 1.0, 1.0, 1.0, 1.0, 1.0, 1.0, 1.0, 1.0, 1.0, 1.0, 1.0, 1.0, 1.0, 1.0, 1.0, 1.0, 1.0, 1.0, 1.0, 1.0, 1.0, 1.0, 1.0, 1.0, 1.0, 1.0, 1.0, 1.0, 1.0, 1.0, 1.0, 1.0, 1.0, 1.0, 1.0, 1.0, 1.0, 1.0, 1.0, 1.0, 1.0, 1.0, 1.0, 1.0, 1.0, 1.0, 1.0, 1.0, 1.0, 1.0, 1.0, 1.0, 1.0, 1.0, 1.0, 1.0, 1.0, 1.0, 1.0, 1.0, 1.0, 1.0, 1.0, 1.0, 1.0, 1.0, 1.0, 1.0, 1.0, 1.0, 1.0, 1.0, 1.0, 1.0, 1.0, 1.0, 1.0, 1.0, 1.0, 1.0, 1.0, 1.0, 1.0, 1.0, 1.0, 1.0, 1.0, 1.0, 1.0, 1.0, 1.0, 1.0, 1.0, 1.0, 1.0, 1.0, 1.0, 1.0, 1.0, 1.0, 1.0, 1.0, 1.0, 1.0, 1.0, 1.0, 1.0, 1.0, 1.0, 1.0, 1.0, 1.0, 1.0, 1.0, 1.0, 1.0, 1.0, 1.0, 1.0, 1.0, 1.0, 1.0, 1.0, 1.0, 1.0, 1.0, 1.0, 1.0, 1.0, 1.0, 1.0, 1.0, 1.0, 1.0, 1.0, 1.0, 1.0, 1.0, 1.0, 1.0, 1.0, 1.0, 1.0, 1.0, 1.0, 1.0, 1.0, 1.0, 1.0, 1.0, 1.0, 1.0, 1.0, 1.0, 1.0, 1.0, 1.0, 1.0, 1.0, 1.0, 1.0, 1.0, 1.0, 1.0, 1.0, 1.0, 1.0, 1.0, 1.0, 1.0, 1.0, 1.0, 1.0, 1.0, 1.0, 1.0, 1.0, 1.0, 1.0, 1.0, 1.0, 1.0, 1.0, 1.0, 1.0, 1.0, 1.0, 1.0, 1.0, 1.0, 1.0, 1.0, 1.0, 1.0, 1.0, 1.0, 1.0, 1.0, 1.0, 1.0, 1.0, 1.0, 1.0, 1.0, 1.0, 1.0, 1.0, 1.0, 1.0, 1.0, 1.0, 1.0, 1.0, 1.0, 1.0, 1.0, 1.0, 1.0, 1.0, 1.0, 1.0, 1.0, 1.0, 1.0, 1.0, 1.0, 1.0, 1.0, 1.0, 1.0, 1.0, 1.0, 1.0, 1.0, 1.0, 1.0, 1.0, 1.0, 1.0, 1.0, 1.0, 1.0, 1.0, 1.0, 1.0, 1.0, 1.0, 1.0, 1.0, 1.0, 1.0, 1.0, 1.0, 1.0, 1.0, 1.0, 1.0, 1.0, 1.0, 1.0, 1.0, 1.0, 1.0, 1.0, 1.0, 1.0, 1.0, 1.0, 1.0, 1.0, 1.0, 1.0, 1.0, 1.0, 1.0, 1.0, 1.0, 1.0, 1.0, 1.0, 1.0, 1.0, 1.0, 1.0, 1.0, 1.0, 1.0, 1.0, 1.0, 1.0, 1.0, 1.0, 1.0, 1.0, 1.0, 1.0, 1.0, 1.0, 1.0, 1.0, 1.0, 1.0, 1.0, 1.0, 1.0, 1.0, 1.0, 1.0, 1.0, 1.0, 1.0, 1.0, 1.0, 1.0, 1.0, 1.0, 1.0, 1.0, 1.0, 1.0, 1.0, 1.0, 1.0, 1.0, 1.0, 1.0, 1.0, 1.0, 1.0, 1.0, 1.0, 1.0, 1.0, 1.0, 1.0, 1.0, 1.0, 1.0, 1.0, 1.0, 1.0, 1.0, 1.0, 1.0, 1.0, 1.0, 1.0, 1.0, 1.0, 1.0, 1.0, 1.0, 1.0, 1.0, 1.0, 1.0, 1.0, 1.0, 1.0, 1.0, 1.0, 1.0, 1.0, 1.0, 1.0, 1.0, 1.0, 1.0, 1.0, 1.0, 1.0, 1.0, 1.0, 1.0, 1.0, 1.0, 1.0, 1.0, 1.0, 1.0, 1.0, 1.0, 1.0, 1.0, 1.0, 1.0, 1.0, 1.0, 1.0, 1.0, 1.0, 1.0, 1.0, 1.0, 1.0, 1.0, 1.0, 1.0, 1.0, 1.0, 1.0, 1.0, 1.0, 1.0, 1.0, 1.0, 1.0, 1.0, 1.0, 1.0, 1.0, 1.0, 1.0, 1.0, 1.0, 1.0, 1.0, 1.0, 1.0, 1.0, 1.0, 1.0, 1.0, 1.0, 1.0, 1.0, 1.0, 1.0, 1.0, 1.0, 1.0, 1.0, 1.0, 1.0, 1.0, 1.0, 1.0, 1.0, 1.0, 1.0, 1.0, 1.0, 1.0, 1.0, 1.0, 1.0, 1.0, 1.0, 1.0, 1.0, 1.0, 1.0, 1.0, 1.0, 1.0, 1.0, 1.0, 1.0, 1.0, 1.0, 1.0, 1.0, 1.0, 1.0, 1.0, 1.0, 1.0, 1.0, 1.0, 1.0, 1.0, 1.0, 1.0, 1.0, 1.0, 1.0, 1.0, 1.0, 1.0, 1.0, 1.0, 1.0, 1.0, 1.0, 1.0, 1.0, 1.0, 1.0, 1.0, 1.0, 1.0, 1.0, 1.0, 1.0, 1.0, 1.0, 1.0, 1.0, 1.0, 1.0, 1.0, 1.0, 1.0, 1.0, 1.0, 1.0, 1.0, 1.0, 1.0, 1.0, 1.0, 1.0, 1.0, 1.0, 1.0, 1.0, 1.0, 1.0, 1.0, 1.0, 1.0, 1.0, 1.0, 1.0, 1.0, 1.0, 1.0, 1.0, 1.0, 1.0, 1.0, 1.0, 1.0, 1.0, 1.0, 1.0, 1.0, 1.0, 1.0, 1.0, 1.0, 1.0, 1.0, 1.0, 1.0, 1.0, 1.0, 1.0, 1.0, 1.0, 1.0, 1.0, 1.0, 1.0, 1.0, 1.0, 1.0, 1.0, 1.0, 1.0, 1.0, 1.0, 1.0, 1.0, 1.0, 1.0, 1.0, 1.0, 1.0, 1.0, 1.0, 1.0, 1.0, 1.0, 1.0, 1.0, 1.0, 1.0, 1.0, 1.0, 1.0, 1.0, 1.0, 1.0, 1.0, 1.0, 1.0, 1.0, 1.0, 1.0, 1.0, 1.0, 1.0, 1.0, 1.0, 1.0, 1.0, 1.0, 1.0, 1.0, 1.0, 1.0, 1.0, 1.0, 1.0, 1.0, 1.0, 1.0, 1.0, 1.0, 1.0, 1.0, 1.0, 1.0, 1.0, 1.0, 1.0, 1.0, 1.0, 1.0, 1.0, 1.0, 1.0, 1.0, 1.0, 1.0, 1.0, 1.0, 1.0, 1.0, 1.0, 1.0, 1.0, 1.0, 1.0, 1.0, 1.0, 1.0, 1.0, 1.0, 1.0, 1.0, 1.0, 1.0, 1.0, 1.0, 1.0, 1.0, 1.0, 1.0, 1.0, 1.0, 1.0, 1.0, 1.0, 1.0, 1.0, 1.0, 1.0, 1.0, 1.0, 1.0, 1.0, 1.0, 1.0, 1.0, 1.0, 1.0, 1.0, 1.0, 1.0, 1.0, 1.0, 1.0, 1.0, 1.0, 1.0, 1.0, 1.0, 1.0, 1.0, 1.0, 1.0, 1.0, 1.0, 1.0, 1.0, 1.0, 1.0, 1.0, 1.0, 1.0, 1.0, 1.0, 1.0, 1.0, 1.0, 1.0, 1.0, 1.0, 1.0, 1.0, 1.0, 1.0, 1.0, 1.0, 1.0, 1.0, 1.0, 1.0, 1.0, 1.0, 1.0, 1.0, 1.0, 1.0, 1.0, 1.0, 1.0, 1.0, 1.0, 1.0, 1.0, 1.0, 1.0, 1.0, 1.0, 1.0, 1.0, 1.0, 1.0, 1.0, 1.0, 1.0, 1.0, 1.0, 1.0, 1.0, 1.0, 1.0, 1.0, 1.0, 1.0, 1.0, 1.0, 1.0, 1.0, 1.0, 1.0, 1.0, 1.0, 1.0, 1.0, 1.0, 1.0, 1.0, 1.0, 1.0, 1.0, 1.0, 1.0, 1.0, 1.0, 1.0, 1.0, 1.0, 1.0, 1.0, 1.0, 1.0, 1.0, 1.0, 1.0, 1.0, 1.0, 1.0, 1.0, 1.0, 1.0, 1.0, 1.0, 1.0, 1.0, 1.0, 1.0, 1.0, 1.0, 1.0, 1.0, 1.0, 1.0, 1.0, 1.0, 1.0, 1.0, 1.0, 1.0, 1.0, 1.0, 1.0, 1.0, 1.0, 1.0, 1.0, 1.0, 1.0, 1.0, 1.0, 1.0, 1.0, 1.0, 1.0, 1.0, 1.0, 1.0, 1.0, 1.0, 1.0, 1.0, 1.0, 1.0, 1.0, 1.0, 1.0, 1.0, 1.0, 1.0, 1.0, 1.0, 1.0, 1.0, 0.0, 1.0, 1.0, 1.0, 1.0, 1.0, 1.0, 1.0, 1.0, 1.0, 1.0, 1.0, 1.0, 1.0, 1.0, 1.0, 0.0, 1.0, 0.0, 1.0, 1.0, 1.0, 1.0, 1.0, 1.0, 1.0, 0.0, 1.0, 1.0, 1.0, 0.8378, 1.0, 1.0, 1.0, 1.0, 1.0, 1.0, 1.0, 1.0, 1.0, 0.0, 1.0, 0.0, 1.0, 0.0, 1.0, 0.0, 1.0, 1.0, 1.0, 1.0, 1.0, 0.0, 1.0, 0.0, 1.0, 0.0, 1.0, 0.0, 1.0, 1.0, 1.0, 1.0, 1.0, 1.0, 1.0, 1.0, 1.0, 1.0, 1.0, 0.0, 1.0, 0.0, 1.0, 0.5893, 1.0, 0.3979, 1.0, -0.2386, 1.0, -0.2098, 1.0, 0.0, 1.0, 1.0, 1.0, 1.0, 1.0, 1.0, 1.0, 1.0, 0.1128, 0.8872, 0.0, 1.0, 0.6086, 0.3914, 0.6302, 0.3698, 1.0, 0.0, 1.0, 0.0, 0.6086, 0.3914, 0.4666, 0.5334, 0.0, 1.0, 1.0, 0.0, 1.0, 0.0, 0.0, 1.0, 0.0, 0.0, 0.0, 0.0, 0.0, 0.0, 0.0, 0.0, 0.0, 0.0, 0.0, 0.0, 0.0, 0.0, 0.0, 0.0, 0.0, 0.0, 0.0, 0.0, 0.0, 0.0, 0.0, 0.0, 0.0, 0.0, 0.0, 0.0, 0.0, 0.0, 0.0, 0.0, 1.0, 0.0, 0.5362, 0.0, 0.5362, 0.0, 1.0, 0.0, 1.0, 0.1931, 1.0, 0.0, 1.0, 0.0, 1.0, 0.0, 1.0, 0.1931, 1.0, 0.251, 1.0, 0.0, 1.0, 0.0, 1.0, 1.0, 1.0, 1.0, 1.0, 1.0, 1.0, 1.0, 1.0, 0.4928, 1.0, 0.0, 0.0, 0.0, 0.0, 0.5248, 1.0, 0.0, 1.0, 0.0, 1.0, 0.4928, 1.0, 0.2045, 1.0, 0.2045, 1.0, 0.4928, 1.0, 1.0, 1.0, 1.0, 1.0, 0.0, 1.0, 0.0, 0.3949, 0.0, 1.0, 0.0, 1.0, 1.0, 1.0, 1.0, 1.0, 1.0, 1.0, 1.0, 1.0, 1.0, 1.0, 1.0, 1.0, 1.0, 1.0, 1.0, 1.0, 1.0, 1.0, 1.0, 1.0, 1.0, 1.0, 1.0, 1.0, 1.0, 1.0, 1.0, 1.0, 1.0, 1.0, 1.0, 1.0, 1.0, 1.0, 1.0, 1.0, 1.0, 1.0, 1.0, 1.0, 1.0, 1.0, 1.0, 1.0, 1.0, 1.0, 1.0, 1.0, 1.0, 1.0, 1.0, 1.0, 1.0, 1.0, 1.0, 1.0, 1.0, 1.0, 1.0, 1.0, 1.0, 1.0, 1.0, 1.0, 1.0, 1.0, 1.0, 1.0, 1.0, 1.0, 1.0, 1.0, 1.0, 1.0, 1.0, 1.0, 1.0, 1.0, 1.0, 1.0, 1.0, 1.0, 1.0, 1.0, 1.0, 1.0, 1.0, 1.0, 1.0, 1.0, 1.0, 1.0, 1.0, 1.0, 1.0, 1.0, 1.0, 1.0, 1.0, 1.0, 1.0, 1.0, 1.0, 1.0, 1.0, 1.0, 1.0, 1.0, 1.0, 1.0, 1.0, 1.0, 1.0, 1.0, 1.0, 1.0, 1.0, 1.0, 1.0, 1.0, 1.0, 1.0, 1.0, 1.0, 1.0, 1.0, 1.0, 1.0, 1.0, 1.0, 1.0, 1.0, 1.0, 1.0, 1.0, 1.0, 1.0, 1.0, 1.0, 1.0, 1.0, 1.0, 1.0, 1.0, 1.0, 1.0, 1.0, 1.0, 1.0, 1.0, 1.0, 1.0, 1.0, 1.0, 1.0, 1.0, 1.0, 1.0, 1.0, 1.0, 1.0, 1.0, 1.0, 1.0, 1.0, 1.0, 1.0, 1.0, 1.0, 1.0, 1.0, 1.0, 1.0, 1.0, 1.0, 1.0, 1.0, 1.0, 1.0, 1.0, 1.0, 1.0, 1.0, 1.0, 1.0, 1.0, 1.0, 1.0, 1.0, 1.0, 1.0, 1.0, 1.0, 1.0, 1.0, 1.0, 1.0, 1.0, 1.0, 1.0, 1.0, 1.0, 1.0, 1.0, 1.0, 1.0, 1.0, 1.0, 1.0, 1.0, 1.0, 1.0, 1.0, 1.0, 1.0, 1.0, 1.0, 1.0, 1.0, 1.0, 1.0, 1.0, 1.0, 1.0, 1.0, 1.0, 1.0, 1.0, 1.0, 1.0, 1.0, 1.0, 1.0, 1.0, 1.0, 1.0, 1.0, 1.0, 1.0, 1.0, 1.0, 1.0, 1.0, 1.0, 1.0, 1.0, 1.0, 1.0, 1.0, 1.0, 1.0, 1.0, 1.0, 1.0, 1.0, 0.0, 0.0, 0.0, 0.0, 0.3949, 0.0, 1.0, 0.0, 1.0, 0.0, 1.0, 0.0, 1.0, 0.0, 0.4336, 0.0, 1.0, 0.0, 1.0, 0.0, 1.0, 1.0, 1.0, 0.7512, 0.0, 0.0, 0.0, 0.0, 0.0, 0.0, 0.0, 0.0, 0.0, 0.0, 0.0, 0.0, 0.0, 0.0, 0.0, 0.0, 0.0, 0.0, 0.0, 0.0, 0.0, 0.0, 0.0, 0.0, 0.0, 0.0, 0.0, 0.0, 0.4336, 0.0, 0.3949, 0.0, 0.0, 0.0, 0.0, 0.0, 0.0, 0.0, 0.0, 0.0, 1.0, 1.0, 1.0, 1.0, 1.0, 1.0, 1.0, 1.0, 1.0, 0.2045, 1.0, 1.0, 1.0, 1.0, 1.0, 0.7004, 1.0, 1.0, 1.0, 1.0, 1.0, 1.0, 1.0, 1.0, 1.0, 0.0, 1.0, 0.0, 1.0, 0.0, 1.0, 0.2045, 1.0, 0.0, 1.0, -0.7202, 1.0, 0.5358, 1.0, 1.0, 1.0, 1.0, 1.0, 1.0, 1.0, 1.0, 1.0, 1.0, 1.0, 0.0, 1.0, 0.0, 1.0, 0.0, 1.0, 0.0, 0.0, 0.0, 0.0, 0.0, 0.0, 0.0, 0.0, 0.0, 1.0, 1.0, 1.0, 1.0, 1.0, 1.0, 1.0, 1.0, 1.0, 0.2587, 1.0, 0.0, 1.0, 1.0, 1.0, 1.0, 1.0, 1.0, 1.0, 1.0, 1.0, 0.0, 1.0, 0.0, 1.0, 0.0, 1.0, 0.0, 1.0, 0.0, 1.0, 0.0, 1.0, 0.0, 1.0, 0.0, 1.0, 0.0, 1.0, 0.0, 1.0, 0.0, 1.0, 0.5888, 1.0, 1.0, 1.0, 0.3979, 1.0, 1.0, 1.0, 1.0, 1.0, 1.0, 1.0, 1.0, 1.0, 0.0, 1.0, 0.0, 1.0, 0.0, 1.0, 0.0, 1.0, 0.0, 1.0, 0.0, 1.0, 0.0, 1.0, 0.0, 0.0, 0.0, 0.0, 0.0, 0.0, 0.0, 0.0, 0.0, 1.0, 1.529, 1.0, 0.0, 1.0, 0.0, 1.0, 1.0, 1.0, 0.5615, 1.0, 0.0, 1.0, 1.529, 1.0, 1.872, 1.0, -0.7202, 1.0, 0.02125, 1.0, 1.0, 1.0, 0.5358, 1.0, 0.5358, 1.0, 1.0, 1.0, 0.2587, 1.0, 1.0, 1.0, 0.0, 1.0, 0.0, 0.6302, 0.3698, 0.6086, 0.3914, 0.6086, 0.3914, 0.0, 1.0, 0.0, 1.0, 0.4666, 0.5334, 1.0, 0.0, 0.4666, 0.5334, 0.4666, 0.5334, 1.0, 0.0, 0.0, 1.0, 1.0, 0.0, 0.0, 0.0, 0.0, 0.0, 0.0, 0.0, 0.0, 0.0, 0.5362, 0.0, 0.4666, 0.5334, 0.0, 0.0, 0.0, 0.0, 0.0, 0.0, 0.0, 0.0, 0.0, 1.0, 1.0, 0.0, 1.0, 0.0, 0.0, 1.0, 0.0, 0.0, 0.0, 0.0, 0.0, 0.0, 0.0, 0.0, 0.4666, 0.5334, 0.0, 1.0, 0.0, 1.0, 0.4666, 0.5334, 0.0, 0.0, 0.0, 0.0, 0.0, 0.0, 0.0, 0.0, 0.0, 0.0, 0.0, 0.0, 0.0, 0.0, 0.0, 0.0, 1.0, 0.0, 0.5362, 0.0, 0.5362, 0.0, 1.0, 0.0])
me_untitled_017.materials.append(mat_material__46_016)
me_untitled_017.use_remesh_preserve_volume = False
me_untitled_017.use_remesh_preserve_attributes = False
me_untitled_017.use_mirror_vertex_groups = False
me_untitled_017.update()
me_untitled_017.normals_split_custom_set([tuple(v) for v in zip(*[iter([0.1158, 0.9846, 0.1313, 0.1158, 0.9846, 0.1313, 0.1158, 0.9846, 0.1313, 0.1158, 0.9846, 0.1313, -0.1837, 0.9751, 0.1238, -0.1837, 0.9751, 0.1238, -0.1837, 0.9751, 0.1238, -0.1837, 0.9751, 0.1238, -0.337, 0.939, 0.06901, -0.337, 0.939, 0.06901, -0.337, 0.939, 0.06901, -0.337, 0.939, 0.06901, -0.2834, 0.9509, 0.1247, -0.2834, 0.9509, 0.1247, -0.2834, 0.9509, 0.1247, -0.2834, 0.9509, 0.1247, 0.7664, -0.599, 0.2319, 0.7664, -0.599, 0.2319, 0.7664, -0.599, 0.2319, 0.7664, -0.599, 0.2319, 0.3444, 0.9363, -0.06919, 0.3444, 0.9363, -0.06919, 0.3444, 0.9363, -0.06919, 0.3444, 0.9363, -0.06919, -0.1016, 0.9928, 0.0631, -0.1016, 0.9928, 0.0631, -0.1016, 0.9928, 0.0631, -0.1016, 0.9928, 0.0631, -0.447, 0.8924, 0.06211, -0.447, 0.8924, 0.06211, -0.447, 0.8924, 0.06211, -0.447, 0.8924, 0.06211, 0.8324, 0.1996, 0.5171, 0.8324, 0.1996, 0.5171, 0.8324, 0.1996, 0.5171, 0.8324, 0.1996, 0.5171, 0.5738, 0.7964, -0.1912, 0.5738, 0.7964, -0.1912, 0.5738, 0.7964, -0.1912, 0.5738, 0.7964, -0.1912, 0.88, -0.4228, -0.2165, 0.88, -0.4228, -0.2165, 0.88, -0.4228, -0.2165, 0.88, -0.4228, -0.2165, 0.004574, 0.1962, 0.9806, 0.004574, 0.1962, 0.9806, 0.004574, 0.1962, 0.9806, 0.004574, 0.1962, 0.9806, 0.528, 0.1409, 0.8374, 0.528, 0.1409, 0.8374, 0.528, 0.1409, 0.8374, 0.528, 0.1409, 0.8374, -0.1211, 0.4569, 0.8812, -0.1211, 0.4569, 0.8812, -0.1211, 0.4569, 0.8812, -0.1211, 0.4569, 0.8812, -0.7899, 0.5948, 0.1492, -0.7899, 0.5948, 0.1492, -0.7899, 0.5948, 0.1492, -0.7899, 0.5948, 0.1492, 0.764, -0.6329, 0.1252, 0.764, -0.6329, 0.1252, 0.764, -0.6329, 0.1252, 0.764, -0.6329, 0.1252, -0.06458, -0.8406, -0.5377, -0.06458, -0.8406, -0.5377, -0.06458, -0.8406, -0.5377, -0.06458, -0.8406, -0.5377, -0.2617, 0.9606, 0.09363, -0.2617, 0.9606, 0.09363, -0.2617, 0.9606, 0.09363, -0.2617, 0.9606, 0.09363, -0.735, -0.1159, 0.6681, -0.735, -0.1159, 0.6681, -0.735, -0.1159, 0.6681, -0.735, -0.1159, 0.6681, 0.5459, 0.7953, -0.2635, 0.5459, 0.7953, -0.2635, 0.5459, 0.7953, -0.2635, 0.5459, 0.7953, -0.2635, 0.8012, -0.5237, -0.2894, 0.8012, -0.5237, -0.2894, 0.8012, -0.5237, -0.2894, 0.8012, -0.5237, -0.2894, -0.1929, 0.9801, 0.04701, -0.1929, 0.9801, 0.04701, -0.1929, 0.9801, 0.04701, -0.1929, 0.9801, 0.04701, -0.926, 0.05865, 0.373, -0.926, 0.05865, 0.373, -0.926, 0.05865, 0.373, -0.926, 0.05865, 0.373, 0.6105, 0.7751, -0.1632, 0.6105, 0.7751, -0.1632, 0.6105, 0.7751, -0.1632, 0.6105, 0.7751, -0.1632, 0.8166, -0.5484, -0.1797, 0.8166, -0.5484, -0.1797, 0.8166, -0.5484, -0.1797, 0.8166, -0.5484, -0.1797, -0.1704, 0.9734, 0.1529, -0.1704, 0.9734, 0.1529, -0.1704, 0.9734, 0.1529, -0.1704, 0.9734, 0.1529, -0.9215, 0.01417, 0.3881, -0.9215, 0.01417, 0.3881, -0.9215, 0.01417, 0.3881, -0.9215, 0.01417, 0.3881, 0.6363, 0.7611, -0.1256, 0.6363, 0.7611, -0.1256, 0.6363, 0.7611, -0.1256, 0.6363, 0.7611, -0.1256, 0.7867, -0.6019, -0.1372, 0.7867, -0.6019, -0.1372, 0.7867, -0.6019, -0.1372, 0.7867, -0.6019, -0.1372, -0.1923, 0.9736, 0.123, -0.1923, 0.9736, 0.123, -0.1923, 0.9736, 0.123, -0.1923, 0.9736, 0.123, -0.9459, -0.03698, 0.3224, -0.9459, -0.03698, 0.3224, -0.9459, -0.03698, 0.3224, -0.9459, -0.03698, 0.3224, 0.9039, 0.2208, -0.3663, 0.9039, 0.2208, -0.3663, 0.9039, 0.2208, -0.3663, 0.9039, 0.2208, -0.3663, 0.0008467, 0.9998, 0.01926, 0.0008467, 0.9998, 0.01926, 0.0008467, 0.9998, 0.01926, 0.0008467, 0.9998, 0.01926, -0.4287, 0.9026, -0.03826, -0.4287, 0.9026, -0.03826, -0.4287, 0.9026, -0.03826, -0.4287, 0.9026, -0.03826, 0.9648, -0.2517, -0.07559, 0.9648, -0.2517, -0.07559, 0.9648, -0.2517, -0.07559, 0.9648, -0.2517, -0.07559, 0.627, 0.7629, -0.1578, 0.627, 0.7629, -0.1578, 0.627, 0.7629, -0.1578, 0.627, 0.7629, -0.1578, 0.7091, -0.6348, -0.3071, 0.7091, -0.6348, -0.3071, 0.7091, -0.6348, -0.3071, 0.7091, -0.6348, -0.3071, -0.2212, 0.9751, 0.01572, -0.2212, 0.9751, 0.01572, -0.2212, 0.9751, 0.01572, -0.2212, 0.9751, 0.01572, -0.9665, -0.0473, 0.2524, -0.9665, -0.0473, 0.2524, -0.9665, -0.0473, 0.2524, -0.9665, -0.0473, 0.2524, 0.6107, 0.782, -0.1248, 0.6107, 0.782, -0.1248, 0.6107, 0.782, -0.1248, 0.6107, 0.782, -0.1248, 0.7265, -0.6358, -0.2608, 0.7265, -0.6358, -0.2608, 0.7265, -0.6358, -0.2608, 0.7265, -0.6358, -0.2608, -0.1709, 0.9466, 0.2732, -0.1709, 0.9466, 0.2732, -0.1709, 0.9466, 0.2732, -0.1709, 0.9466, 0.2732, -0.974, -0.06391, 0.2173, -0.974, -0.06391, 0.2173, -0.974, -0.06391, 0.2173, -0.974, -0.06391, 0.2173, 0.585, 0.8089, -0.05918, 0.585, 0.8089, -0.05918, 0.585, 0.8089, -0.05918, 0.585, 0.8089, -0.05918, 0.7461, -0.5961, -0.2966, 0.7461, -0.5961, -0.2966, 0.7461, -0.5961, -0.2966, 0.7461, -0.5961, -0.2966, -0.2118, 0.9618, 0.1734, -0.2118, 0.9618, 0.1734, -0.2118, 0.9618, 0.1734, -0.2118, 0.9618, 0.1734, -0.92, -0.1137, 0.375, -0.92, -0.1137, 0.375, -0.92, -0.1137, 0.375, -0.92, -0.1137, 0.375, 0.7088, -0.6908, -0.1427, 0.7088, -0.6908, -0.1427, 0.7088, -0.6908, -0.1427, 0.7088, -0.6908, -0.1427, -0.836, -0.1832, 0.5173, -0.836, -0.1832, 0.5173, -0.836, -0.1832, 0.5173, -0.836, -0.1832, 0.5173, -0.7948, 9.03e-05, -0.6069, -0.7948, 9.03e-05, -0.6069, -0.7948, 9.03e-05, -0.6069, -0.7948, 9.03e-05, -0.6069, 0.4666, -0.06962, 0.8817, 0.4666, -0.06962, 0.8817, 0.4666, -0.06962, 0.8817, 0.4666, -0.06962, 0.8817, -0.3074, 0.6246, 0.7179, -0.3074, 0.6246, 0.7179, -0.3074, 0.6246, 0.7179, -0.3074, 0.6246, 0.7179, -0.7913, 0.5896, 0.162, -0.7913, 0.5896, 0.162, -0.7913, 0.5896, 0.162, -0.7913, 0.5896, 0.162, 0.6144, -0.7623, 0.2036, 0.6144, -0.7623, 0.2036, 0.6144, -0.7623, 0.2036, 0.6144, -0.7623, 0.2036, -0.1178, -0.6894, -0.7147, -0.1178, -0.6894, -0.7147, -0.1178, -0.6894, -0.7147, -0.1178, -0.6894, -0.7147, -0.7399, 0.09425, -0.666, -0.7399, 0.09425, -0.666, -0.7399, 0.09425, -0.666, -0.7399, 0.09425, -0.666, -0.2717, 0.9005, 0.3396, -0.2717, 0.9005, 0.3396, -0.2717, 0.9005, 0.3396, -0.2717, 0.9005, 0.3396, 0.7653, 0.6371, -0.09186, 0.7653, 0.6371, -0.09186, 0.7653, 0.6371, -0.09186, 0.7653, 0.6371, -0.09186, 0.1209, 0.8155, 0.566, 0.1209, 0.8155, 0.566, 0.1209, 0.8155, 0.566, 0.1209, 0.8155, 0.566, 0.01968, 0.9065, 0.4217, 0.01968, 0.9065, 0.4217, 0.01968, 0.9065, 0.4217, 0.01968, 0.9065, 0.4217, 0.4249, 0.8493, 0.3134, 0.4249, 0.8493, 0.3134, 0.4249, 0.8493, 0.3134, 0.4249, 0.8493, 0.3134, -0.3356, 0.8702, 0.3608, -0.3356, 0.8702, 0.3608, -0.3356, 0.8702, 0.3608, -0.3356, 0.8702, 0.3608, -0.1753, 0.9407, 0.2905, -0.1753, 0.9407, 0.2905, -0.1753, 0.9407, 0.2905, -0.1753, 0.9407, 0.2905, 0.2325, 0.9264, 0.2962, 0.2325, 0.9264, 0.2962, 0.2325, 0.9264, 0.2962, 0.2325, 0.9264, 0.2962, -0.07443, 0.8658, 0.4947, -0.07443, 0.8658, 0.4947, -0.07443, 0.8658, 0.4947, -0.07443, 0.8658, 0.4947, -0.4666, 0.8831, 0.0492, -0.4666, 0.8831, 0.0492, -0.4666, 0.8831, 0.0492, -0.4666, 0.8831, 0.0492, -0.3585, 0.9076, 0.2186, -0.3585, 0.9076, 0.2186, -0.3585, 0.9076, 0.2186, -0.3585, 0.9076, 0.2186, -0.1537, 0.9725, 0.1753, -0.1537, 0.9725, 0.1753, -0.1537, 0.9725, 0.1753, -0.1537, 0.9725, 0.1753, -0.6452, 0.7607, -0.07102, -0.6452, 0.7607, -0.07102, -0.6452, 0.7607, -0.07102, -0.6452, 0.7607, -0.07102, -0.6617, 0.7482, -0.04847, -0.6617, 0.7482, -0.04847, -0.6617, 0.7482, -0.04847, -0.6617, 0.7482, -0.04847, -0.03344, -0.02129, 0.9992, -0.03344, -0.02129, 0.9992, -0.03344, -0.02129, 0.9992, -0.03344, -0.02129, 0.9992, -0.4832, -0.7543, 0.4444, -0.4832, -0.7543, 0.4444, -0.4832, -0.7543, 0.4444, -0.4832, -0.7543, 0.4444, -0.5359, -0.8137, 0.2251, -0.5359, -0.8137, 0.2251, -0.5359, -0.8137, 0.2251, -0.5359, -0.8137, 0.2251, -0.521, -0.833, 0.186, -0.521, -0.833, 0.186, -0.521, -0.833, 0.186, -0.521, -0.833, 0.186, -0.5205, -0.8418, 0.1432, -0.5205, -0.8418, 0.1432, -0.5205, -0.8418, 0.1432, -0.5205, -0.8418, 0.1432, -0.6391, -0.7337, 0.2308, -0.6391, -0.7337, 0.2308, -0.6391, -0.7337, 0.2308, -0.6391, -0.7337, 0.2308, -0.679, -0.6818, 0.2721, -0.679, -0.6818, 0.2721, -0.679, -0.6818, 0.2721, -0.679, -0.6818, 0.2721, -0.6378, -0.6886, 0.3451, -0.6378, -0.6886, 0.3451, -0.6378, -0.6886, 0.3451, -0.6378, -0.6886, 0.3451, -0.6791, -0.6898, 0.2511, -0.6791, -0.6898, 0.2511, -0.6791, -0.6898, 0.2511, -0.6791, -0.6898, 0.2511, 0.7182, -0.2356, 0.6547, 0.7182, -0.2356, 0.6547, 0.7182, -0.2356, 0.6547, 0.7182, -0.2356, 0.6547, -0.1593, 0.985, 0.06557, -0.1593, 0.985, 0.06557, -0.1593, 0.985, 0.06557, -0.1593, 0.985, 0.06557, 0.5122, 0.8383, -0.1868, 0.5122, 0.8383, -0.1868, 0.5122, 0.8383, -0.1868, 0.5122, 0.8383, -0.1868, -0.08075, -0.6001, 0.7958, -0.08075, -0.6001, 0.7958, -0.08075, -0.6001, 0.7958, -0.08075, -0.6001, 0.7958, 0.4625, 0.8691, -0.1755, 0.4625, 0.8691, -0.1755, 0.4625, 0.8691, -0.1755, 0.4625, 0.8691, -0.1755, -0.04129, 0.9981, 0.04623, -0.04129, 0.9981, 0.04623, -0.04129, 0.9981, 0.04623, -0.04129, 0.9981, 0.04623, -0.355, 0.9101, 0.2139, -0.355, 0.9101, 0.2139, -0.355, 0.9101, 0.2139, -0.355, 0.9101, 0.2139, 0.7158, 0.6569, -0.237, 0.7158, 0.6569, -0.237, 0.7158, 0.6569, -0.237, 0.7158, 0.6569, -0.237, 0.07598, -0.8313, 0.5506, 0.07598, -0.8313, 0.5506, 0.07598, -0.8313, 0.5506, 0.07598, -0.8313, 0.5506, -0.3224, -0.3735, 0.8698, -0.3224, -0.3735, 0.8698, -0.3224, -0.3735, 0.8698, -0.3224, -0.3735, 0.8698, -0.6291, 0.7766, 0.0336, -0.6291, 0.7766, 0.0336, -0.6291, 0.7766, 0.0336, -0.6291, 0.7766, 0.0336, -0.4235, 0.9046, 0.04802, -0.4235, 0.9046, 0.04802, -0.4235, 0.9046, 0.04802, -0.4235, 0.9046, 0.04802, -0.1528, 0.9856, 0.0727, -0.1528, 0.9856, 0.0727, -0.1528, 0.9856, 0.0727, -0.1528, 0.9856, 0.0727, -0.9805, -0.1242, -0.1523, -0.9805, -0.1242, -0.1523, -0.9805, -0.1242, -0.1523, -0.9805, -0.1242, -0.1523, -0.9664, -0.2336, -0.1075, -0.9664, -0.2336, -0.1075, -0.9664, -0.2336, -0.1075, -0.9664, -0.2336, -0.1075, -0.9766, -0.2085, -0.05312, -0.9766, -0.2085, -0.05312, -0.9766, -0.2085, -0.05312, -0.9766, -0.2085, -0.05312, -0.1533, -0.3391, 0.9282, -0.1533, -0.3391, 0.9282, -0.1533, -0.3391, 0.9282, -0.1533, -0.3391, 0.9282, 0.915, -0.2563, -0.3116, 0.915, -0.2563, -0.3116, 0.915, -0.2563, -0.3116, 0.915, -0.2563, -0.3116, 0.1466, -0.9883, 0.04235, 0.1466, -0.9883, 0.04235, 0.1466, -0.9883, 0.04235, 0.1466, -0.9883, 0.04235, -0.02827, -0.9868, 0.1593, -0.02827, -0.9868, 0.1593, -0.02827, -0.9868, 0.1593, -0.02827, -0.9868, 0.1593, -0.2455, -0.7237, 0.6449, -0.2455, -0.7237, 0.6449, -0.2455, -0.7237, 0.6449, -0.2455, -0.7237, 0.6449, -0.3091, 0.9007, 0.3053, -0.3091, 0.9007, 0.3053, -0.3091, 0.9007, 0.3053, -0.3091, 0.9007, 0.3053, 0.6905, 0.7136, -0.118, 0.6905, 0.7136, -0.118, 0.6905, 0.7136, -0.118, 0.6905, 0.7136, -0.118, 0.9307, -0.3059, -0.2005, 0.9307, -0.3059, -0.2005, 0.9307, -0.3059, -0.2005, 0.9307, -0.3059, -0.2005, 0.4247, -0.9016, 0.0821, 0.4247, -0.9016, 0.0821, 0.4247, -0.9016, 0.0821, 0.4247, -0.9016, 0.0821, 0.2372, -0.9621, -0.1344, 0.2372, -0.9621, -0.1344, 0.2372, -0.9621, -0.1344, 0.2372, -0.9621, -0.1344, 0.1349, -0.9907, -0.0175, 0.1349, -0.9907, -0.0175, 0.1349, -0.9907, -0.0175, 0.1349, -0.9907, -0.0175, 0.07758, -0.9829, -0.1673, 0.07758, -0.9829, -0.1673, 0.07758, -0.9829, -0.1673, 0.07758, -0.9829, -0.1673, 0.1384, -0.9856, 0.09721, 0.1384, -0.9856, 0.09721, 0.1384, -0.9856, 0.09721, 0.1384, -0.9856, 0.09721, 0.06058, -0.9979, -0.02358, 0.06058, -0.9979, -0.02358, 0.06058, -0.9979, -0.02358, 0.06058, -0.9979, -0.02358, 0.06664, -0.9958, 0.06296, 0.06664, -0.9958, 0.06296, 0.06664, -0.9958, 0.06296, 0.06664, -0.9958, 0.06296, 0.05872, -0.9939, 0.09361, 0.05872, -0.9939, 0.09361, 0.05872, -0.9939, 0.09361, 0.05872, -0.9939, 0.09361, -0.166, -0.04529, 0.9851, -0.166, -0.04529, 0.9851, -0.166, -0.04529, 0.9851, -0.166, -0.04529, 0.9851, 0.3063, -0.6991, 0.6461, 0.3063, -0.6991, 0.6461, 0.3063, -0.6991, 0.6461, 0.3063, -0.6991, 0.6461, -0.9351, -0.02093, 0.3539, -0.9351, -0.02093, 0.3539, -0.9351, -0.02093, 0.3539, -0.9351, -0.02093, 0.3539, 0.04343, -0.9897, 0.1363, 0.04343, -0.9897, 0.1363, 0.04343, -0.9897, 0.1363, 0.04343, -0.9897, 0.1363, -0.5152, -0.7823, 0.3502, -0.5152, -0.7823, 0.3502, -0.5152, -0.7823, 0.3502, -0.5152, -0.7823, 0.3502, 0.4462, 0.8893, 0.1003, 0.4462, 0.8893, 0.1003, 0.4462, 0.8893, 0.1003, 0.4462, 0.8893, 0.1003, 0.9908, -0.1102, 0.07793, 0.9908, -0.1102, 0.07793, 0.9908, -0.1102, 0.07793, 0.9908, -0.1102, 0.07793, -0.4646, 0.8849, 0.03349, -0.4646, 0.8849, 0.03349, -0.4646, 0.8849, 0.03349, -0.4646, 0.8849, 0.03349, -0.9693, -0.229, 0.08932, -0.9693, -0.229, 0.08932, -0.9693, -0.229, 0.08932, -0.9693, -0.229, 0.08932, 0.4373, 0.8956, 0.08115, 0.4373, 0.8956, 0.08115, 0.4373, 0.8956, 0.08115, 0.4373, 0.8956, 0.08115, 0.9692, -0.2163, 0.1179, 0.9692, -0.2163, 0.1179, 0.9692, -0.2163, 0.1179, 0.9692, -0.2163, 0.1179, -0.4141, 0.9089, 0.04972, -0.4141, 0.9089, 0.04972, -0.4141, 0.9089, 0.04972, -0.4141, 0.9089, 0.04972, -0.9694, -0.2441, -0.02684, -0.9694, -0.2441, -0.02684, -0.9694, -0.2441, -0.02684, -0.9694, -0.2441, -0.02684, 0.4791, 0.8758, 0.05881, 0.4791, 0.8758, 0.05881, 0.4791, 0.8758, 0.05881, 0.4791, 0.8758, 0.05881, 0.9436, -0.3266, 0.05359, 0.9436, -0.3266, 0.05359, 0.9436, -0.3266, 0.05359, 0.9436, -0.3266, 0.05359, -0.3679, 0.9299, 0.002618, -0.3679, 0.9299, 0.002618, -0.3679, 0.9299, 0.002618, -0.3679, 0.9299, 0.002618, -0.9774, -0.2096, -0.02874, -0.9774, -0.2096, -0.02874, -0.9774, -0.2096, -0.02874, -0.9774, -0.2096, -0.02874, 0.5062, 0.8623, 0.01706, 0.5062, 0.8623, 0.01706, 0.5062, 0.8623, 0.01706, 0.5062, 0.8623, 0.01706, 0.9121, -0.4092, 0.02537, 0.9121, -0.4092, 0.02537, 0.9121, -0.4092, 0.02537, 0.9121, -0.4092, 0.02537, -0.3429, 0.9359, 0.08102, -0.3429, 0.9359, 0.08102, -0.3429, 0.9359, 0.08102, -0.3429, 0.9359, 0.08102, -0.9708, -0.2053, 0.1245, -0.9708, -0.2053, 0.1245, -0.9708, -0.2053, 0.1245, -0.9708, -0.2053, 0.1245, 0.507, 0.847, -0.1596, 0.507, 0.847, -0.1596, 0.507, 0.847, -0.1596, 0.507, 0.847, -0.1596, 0.846, -0.4661, 0.2591, 0.846, -0.4661, 0.2591, 0.846, -0.4661, 0.2591, 0.846, -0.4661, 0.2591, -0.3884, 0.8944, -0.2217, -0.3884, 0.8944, -0.2217, -0.3884, 0.8944, -0.2217, -0.3884, 0.8944, -0.2217, -0.9744, -0.2212, 0.04118, -0.9744, -0.2212, 0.04118, -0.9744, -0.2212, 0.04118, -0.9744, -0.2212, 0.04118, 0.4839, 0.8679, -0.1124, 0.4839, 0.8679, -0.1124, 0.4839, 0.8679, -0.1124, 0.4839, 0.8679, -0.1124, 0.8642, -0.502, 0.03326, 0.8642, -0.502, 0.03326, 0.8642, -0.502, 0.03326, 0.8642, -0.502, 0.03326, -0.3995, 0.9155, 0.04755, -0.3995, 0.9155, 0.04755, -0.3995, 0.9155, 0.04755, -0.3995, 0.9155, 0.04755, -0.9708, -0.2398, -0.005185, -0.9708, -0.2398, -0.005185, -0.9708, -0.2398, -0.005185, -0.9708, -0.2398, -0.005185, 0.4362, 0.8949, 0.09403, 0.4362, 0.8949, 0.09403, 0.4362, 0.8949, 0.09403, 0.4362, 0.8949, 0.09403, 0.8485, -0.5278, 0.03876, 0.8485, -0.5278, 0.03876, 0.8485, -0.5278, 0.03876, 0.8485, -0.5278, 0.03876, -0.3626, 0.9315, 0.02687, -0.3626, 0.9315, 0.02687, -0.3626, 0.9315, 0.02687, -0.3626, 0.9315, 0.02687, -0.9724, -0.226, 0.05852, -0.9724, -0.226, 0.05852, -0.9724, -0.226, 0.05852, -0.9724, -0.226, 0.05852, 0.7849, -0.5553, 0.275, 0.7849, -0.5553, 0.275, 0.7849, -0.5553, 0.275, 0.7849, -0.5553, 0.275, -0.9577, -0.2448, 0.1514, -0.9577, -0.2448, 0.1514, -0.9577, -0.2448, 0.1514, -0.9577, -0.2448, 0.1514, -0.5294, -0.801, 0.2794, -0.5294, -0.801, 0.2794, -0.5294, -0.801, 0.2794, -0.5294, -0.801, 0.2794, -0.4679, -0.8667, 0.173, -0.4679, -0.8667, 0.173, -0.4679, -0.8667, 0.173, -0.4679, -0.8667, 0.173, -0.3937, -0.8934, 0.2163, -0.3937, -0.8934, 0.2163, -0.3937, -0.8934, 0.2163, -0.3937, -0.8934, 0.2163, -0.3869, -0.898, 0.2093, -0.3869, -0.898, 0.2093, -0.3869, -0.898, 0.2093, -0.3869, -0.898, 0.2093, -0.4028, -0.9064, 0.1269, -0.4028, -0.9064, 0.1269, -0.4028, -0.9064, 0.1269, -0.4028, -0.9064, 0.1269, -0.367, -0.9299, 0.02383, -0.367, -0.9299, 0.02383, -0.367, -0.9299, 0.02383, -0.367, -0.9299, 0.02383, -0.4735, -0.8786, 0.06128, -0.4735, -0.8786, 0.06128, -0.4735, -0.8786, 0.06128, -0.4735, -0.8786, 0.06128, -0.4369, -0.8889, -0.1375, -0.4369, -0.8889, -0.1375, -0.4369, -0.8889, -0.1375, -0.4369, -0.8889, -0.1375, 0.411, -0.00229, 0.9116, 0.411, -0.00229, 0.9116, 0.411, -0.00229, 0.9116, 0.411, -0.00229, 0.9116, -0.2814, 0.9458, -0.1621, -0.2814, 0.9458, -0.1621, -0.2814, 0.9458, -0.1621, -0.2814, 0.9458, -0.1621, 0.4467, 0.8877, -0.1114, 0.4467, 0.8877, -0.1114, 0.4467, 0.8877, -0.1114, 0.4467, 0.8877, -0.1114, -0.01224, -0.8083, 0.5887, -0.01224, -0.8083, 0.5887, -0.01224, -0.8083, 0.5887, -0.01224, -0.8083, 0.5887, 0.3386, 0.9337, -0.1161, 0.3386, 0.9337, -0.1161, 0.3386, 0.9337, -0.1161, 0.3386, 0.9337, -0.1161, -0.1693, 0.9781, -0.1209, -0.1693, 0.9781, -0.1209, -0.1693, 0.9781, -0.1209, -0.1693, 0.9781, -0.1209, -0.5575, 0.8278, -0.06236, -0.5575, 0.8278, -0.06236, -0.5575, 0.8278, -0.06236, -0.5575, 0.8278, -0.06236, 0.6525, 0.7569, -0.03606, 0.6525, 0.7569, -0.03606, 0.6525, 0.7569, -0.03606, 0.6525, 0.7569, -0.03606, -0.4564, 0.7865, 0.416, -0.4564, 0.7865, 0.416, -0.4564, 0.7865, 0.416, -0.4564, 0.7865, 0.416, 0.4268, 0.8314, 0.3557, 0.4268, 0.8314, 0.3557, 0.4268, 0.8314, 0.3557, 0.4268, 0.8314, 0.3557, 0.9876, -0.08255, 0.1338, 0.9876, -0.08255, 0.1338, 0.9876, -0.08255, 0.1338, 0.9876, -0.08255, 0.1338, 0.4489, -0.8333, 0.3226, 0.4489, -0.8333, 0.3226, 0.4489, -0.8333, 0.3226, 0.4489, -0.8333, 0.3226, 0.3964, -0.9085, 0.1319, 0.3964, -0.9085, 0.1319, 0.3964, -0.9085, 0.1319, 0.3964, -0.9085, 0.1319, 0.3042, -0.9321, 0.1965, 0.3042, -0.9321, 0.1965, 0.3042, -0.9321, 0.1965, 0.3042, -0.9321, 0.1965, 0.2982, -0.92, 0.2542, 0.2982, -0.92, 0.2542, 0.2982, -0.92, 0.2542, 0.2982, -0.92, 0.2542, 0.1994, -0.9774, 0.07028, 0.1994, -0.9774, 0.07028, 0.1994, -0.9774, 0.07028, 0.1994, -0.9774, 0.07028, 0.1544, -0.9872, 0.03871, 0.1544, -0.9872, 0.03871, 0.1544, -0.9872, 0.03871, 0.1544, -0.9872, 0.03871, 0.2119, -0.9496, 0.2309, 0.2119, -0.9496, 0.2309, 0.2119, -0.9496, 0.2309, 0.2119, -0.9496, 0.2309, 0.3822, -0.9174, -0.1112, 0.3822, -0.9174, -0.1112, 0.3822, -0.9174, -0.1112, 0.3822, -0.9174, -0.1112, -0.4256, 0.08523, 0.9009, -0.4256, 0.08523, 0.9009, -0.4256, 0.08523, 0.9009, -0.4256, 0.08523, 0.9009, -0.09699, -0.7959, 0.5976, -0.09699, -0.7959, 0.5976, -0.09699, -0.7959, 0.5976, -0.09699, -0.7959, 0.5976, -0.9647, -0.2559, -0.06268, -0.9647, -0.2559, -0.06268, -0.9647, -0.2559, -0.06268, -0.9647, -0.2559, -0.06268, 0.4561, -0.8893, 0.03217, 0.4561, -0.8893, 0.03217, 0.4561, -0.8893, 0.03217, 0.4561, -0.8893, 0.03217, -0.4041, -0.9144, -0.02342, -0.4041, -0.9144, -0.02342, -0.4041, -0.9144, -0.02342, -0.4041, -0.9144, -0.02342, 0.007621, -0.49, 0.8717, 0.007621, -0.49, 0.8717, 0.007621, -0.49, 0.8717, 0.007621, -0.49, 0.8717, 0.9627, 0.2693, 0.02445, 0.9627, 0.2693, 0.02445, 0.9627, 0.2693, 0.02445, 0.9627, 0.2693, 0.02445, -0.404, -0.4861, 0.7749, -0.404, -0.4861, 0.7749, -0.404, -0.4861, 0.7749, -0.404, -0.4861, 0.7749, -0.9491, -0.2956, 0.109, -0.9491, -0.2956, 0.109, -0.9491, -0.2956, 0.109, -0.9491, -0.2956, 0.109, 0.1687, -0.4156, 0.8938, 0.1687, -0.4156, 0.8938, 0.1687, -0.4156, 0.8938, 0.1687, -0.4156, 0.8938, 0.9689, 0.2456, 0.03017, 0.9689, 0.2456, 0.03017, 0.9689, 0.2456, 0.03017, 0.9689, 0.2456, 0.03017, -0.4401, -0.4697, 0.7653, -0.4401, -0.4697, 0.7653, -0.4401, -0.4697, 0.7653, -0.4401, -0.4697, 0.7653, -0.8718, -0.06906, -0.4849, -0.8718, -0.06906, -0.4849, -0.8718, -0.06906, -0.4849, -0.8718, -0.06906, -0.4849, 0.2656, -0.3906, 0.8814, 0.2656, -0.3906, 0.8814, 0.2656, -0.3906, 0.8814, 0.2656, -0.3906, 0.8814, 0.9738, 0.2269, -0.01567, 0.9738, 0.2269, -0.01567, 0.9738, 0.2269, -0.01567, 0.9738, 0.2269, -0.01567, -0.4675, -0.5134, 0.7197, -0.4675, -0.5134, 0.7197, -0.4675, -0.5134, 0.7197, -0.4675, -0.5134, 0.7197, -0.827, -0.03601, -0.5611, -0.827, -0.03601, -0.5611, -0.827, -0.03601, -0.5611, -0.827, -0.03601, -0.5611, 0.3483, -0.8523, 0.3902, 0.3483, -0.8523, 0.3902, 0.3483, -0.8523, 0.3902, 0.3483, -0.8523, 0.3902, 0.9535, 0.248, -0.1711, 0.9535, 0.248, -0.1711, 0.9535, 0.248, -0.1711, 0.9535, 0.248, -0.1711, -0.3043, -0.9025, 0.3049, -0.3043, -0.9025, 0.3049, -0.3043, -0.9025, 0.3049, -0.3043, -0.9025, 0.3049, -0.9465, 0.3074, -0.09851, -0.9465, 0.3074, -0.09851, -0.9465, 0.3074, -0.09851, -0.9465, 0.3074, -0.09851, 0.3729, -0.9216, 0.1081, 0.3729, -0.9216, 0.1081, 0.3729, -0.9216, 0.1081, 0.3729, -0.9216, 0.1081, 0.9088, 0.4029, -0.1085, 0.9088, 0.4029, -0.1085, 0.9088, 0.4029, -0.1085, 0.9088, 0.4029, -0.1085, -0.3749, -0.916, 0.1429, -0.3749, -0.916, 0.1429, -0.3749, -0.916, 0.1429, -0.3749, -0.916, 0.1429, -0.9587, 0.2842, 0.01215, -0.9587, 0.2842, 0.01215, -0.9587, 0.2842, 0.01215, -0.9587, 0.2842, 0.01215, 0.3965, -0.9179, 0.01606, 0.3965, -0.9179, 0.01606, 0.3965, -0.9179, 0.01606, 0.3965, -0.9179, 0.01606, 0.9013, 0.4326, -0.02014, 0.9013, 0.4326, -0.02014, 0.9013, 0.4326, -0.02014, 0.9013, 0.4326, -0.02014, -0.3951, -0.913, -0.1018, -0.3951, -0.913, -0.1018, -0.3951, -0.913, -0.1018, -0.3951, -0.913, -0.1018, -0.9468, 0.2933, -0.1326, -0.9468, 0.2933, -0.1326, -0.9468, 0.2933, -0.1326, -0.9468, 0.2933, -0.1326, 0.4154, -0.8606, -0.2945, 0.4154, -0.8606, -0.2945, 0.4154, -0.8606, -0.2945, 0.4154, -0.8606, -0.2945, 0.8972, 0.4381, 0.05479, 0.8972, 0.4381, 0.05479, 0.8972, 0.4381, 0.05479, 0.8972, 0.4381, 0.05479, -0.4067, -0.8913, -0.2003, -0.4067, -0.8913, -0.2003, -0.4067, -0.8913, -0.2003, -0.4067, -0.8913, -0.2003, -0.9531, 0.2866, 0.09733, -0.9531, 0.2866, 0.09733, -0.9531, 0.2866, 0.09733, -0.9531, 0.2866, 0.09733, 0.8323, 0.5487, -0.0786, 0.8323, 0.5487, -0.0786, 0.8323, 0.5487, -0.0786, 0.8323, 0.5487, -0.0786, -0.9417, 0.334, 0.04026, -0.9417, 0.334, 0.04026, -0.9417, 0.334, 0.04026, -0.9417, 0.334, 0.04026, -0.4772, 0.8755, 0.07607, -0.4772, 0.8755, 0.07607, -0.4772, 0.8755, 0.07607, -0.4772, 0.8755, 0.07607, -0.4353, 0.877, 0.2035, -0.4353, 0.877, 0.2035, -0.4353, 0.877, 0.2035, -0.4353, 0.877, 0.2035, -0.3447, 0.9048, -0.2499, -0.3447, 0.9048, -0.2499, -0.3447, 0.9048, -0.2499, -0.3447, 0.9048, -0.2499, -0.3518, 0.9286, -0.1182, -0.3518, 0.9286, -0.1182, -0.3518, 0.9286, -0.1182, -0.3518, 0.9286, -0.1182, -0.4332, 0.8604, -0.2686, -0.4332, 0.8604, -0.2686, -0.4332, 0.8604, -0.2686, -0.4332, 0.8604, -0.2686, -0.326, 0.1118, -0.9387, -0.326, 0.1118, -0.9387, -0.326, 0.1118, -0.9387, -0.326, 0.1118, -0.9387, -0.3524, 0.2951, -0.8881, -0.3524, 0.2951, -0.8881, -0.3524, 0.2951, -0.8881, -0.3524, 0.2951, -0.8881, -0.1763, 0.7954, -0.5799, -0.1763, 0.7954, -0.5799, -0.1763, 0.7954, -0.5799, -0.1763, 0.7954, -0.5799, 0.4136, 0.4541, -0.7891, 0.4136, 0.4541, -0.7891, 0.4136, 0.4541, -0.7891, 0.4136, 0.4541, -0.7891, -0.2992, -0.9079, -0.2936, -0.2992, -0.9079, -0.2936, -0.2992, -0.9079, -0.2936, -0.2992, -0.9079, -0.2936, 0.3643, -0.8619, -0.3526, 0.3643, -0.8619, -0.3526, 0.3643, -0.8619, -0.3526, 0.3643, -0.8619, -0.3526, -0.2602, 0.8478, -0.4622, -0.2602, 0.8478, -0.4622, -0.2602, 0.8478, -0.4622, -0.2602, 0.8478, -0.4622, 0.2839, -0.917, -0.2802, 0.2839, -0.917, -0.2802, 0.2839, -0.917, -0.2802, 0.2839, -0.917, -0.2802, -0.2058, -0.938, -0.279, -0.2058, -0.938, -0.279, -0.2058, -0.938, -0.279, -0.2058, -0.938, -0.279, -0.554, -0.7901, -0.2625, -0.554, -0.7901, -0.2625, -0.554, -0.7901, -0.2625, -0.554, -0.7901, -0.2625, 0.5315, -0.7915, -0.3017, 0.5315, -0.7915, -0.3017, 0.5315, -0.7915, -0.3017, 0.5315, -0.7915, -0.3017, -0.4585, 0.6837, 0.5677, -0.4585, 0.6837, 0.5677, -0.4585, 0.6837, 0.5677, -0.4585, 0.6837, 0.5677, 0.2027, 0.6382, 0.7427, 0.2027, 0.6382, 0.7427, 0.2027, 0.6382, 0.7427, 0.2027, 0.6382, 0.7427, 0.4396, -0.8008, 0.4069, 0.4396, -0.8008, 0.4069, 0.4396, -0.8008, 0.4069, 0.4396, -0.8008, 0.4069, 0.4821, 0.876, -0.01456, 0.4821, 0.876, -0.01456, 0.4821, 0.876, -0.01456, 0.4821, 0.876, -0.01456, 0.4117, 0.8892, 0.1993, 0.4117, 0.8892, 0.1993, 0.4117, 0.8892, 0.1993, 0.4117, 0.8892, 0.1993, 0.3299, 0.9289, -0.1686, 0.3299, 0.9289, -0.1686, 0.3299, 0.9289, -0.1686, 0.3299, 0.9289, -0.1686, 0.3364, 0.9288, -0.1558, 0.3364, 0.9288, -0.1558, 0.3364, 0.9288, -0.1558, 0.3364, 0.9288, -0.1558, 0.2908, 0.8539, -0.4316, 0.2908, 0.8539, -0.4316, 0.2908, 0.8539, -0.4316, 0.2908, 0.8539, -0.4316, 0.2899, 0.3727, -0.8815, 0.2899, 0.3727, -0.8815, 0.2899, 0.3727, -0.8815, 0.2899, 0.3727, -0.8815, 0.3201, 0.401, -0.8583, 0.3201, 0.401, -0.8583, 0.3201, 0.401, -0.8583, 0.3201, 0.401, -0.8583, -0.2342, 0.7401, -0.6305, -0.2342, 0.7401, -0.6305, -0.2342, 0.7401, -0.6305, -0.2342, 0.7401, -0.6305, -0.4705, 0.4133, -0.7796, -0.4705, 0.4133, -0.7796, -0.4705, 0.4133, -0.7796, -0.4705, 0.4133, -0.7796, 0.1983, 0.8536, -0.4817, 0.1983, 0.8536, -0.4817, 0.1983, 0.8536, -0.4817, 0.1983, 0.8536, -0.4817, -0.9068, 0.0268, -0.4206, -0.9068, 0.0268, -0.4206, -0.9068, 0.0268, -0.4206, -0.9068, 0.0268, -0.4206, -0.01316, -0.5081, 0.8612, -0.01316, -0.5081, 0.8612, -0.01316, -0.5081, 0.8612, -0.01316, -0.5081, 0.8612, -0.2307, -0.873, 0.4298, -0.2307, -0.873, 0.4298, -0.2307, -0.873, 0.4298, -0.2307, -0.873, 0.4298, -0.05414, -0.2482, 0.9672, -0.05414, -0.2482, 0.9672, -0.05414, -0.2482, 0.9672, -0.05414, -0.2482, 0.9672, 0.8863, 0.4598, -0.05516, 0.8863, 0.4598, -0.05516, 0.8863, 0.4598, -0.05516, 0.8863, 0.4598, -0.05516, -0.5434, -0.2928, 0.7868, -0.5434, -0.2928, 0.7868, -0.5434, -0.2928, 0.7868, -0.5434, -0.2928, 0.7868, -0.8169, -0.57, -0.08848, -0.8169, -0.57, -0.08848, -0.8169, -0.57, -0.08848, -0.8169, -0.57, -0.08848, 0.09675, -0.1554, 0.9831, 0.09675, -0.1554, 0.9831, 0.09675, -0.1554, 0.9831, 0.09675, -0.1554, 0.9831, 0.9343, 0.3565, 0.00858, 0.9343, 0.3565, 0.00858, 0.9343, 0.3565, 0.00858, 0.9343, 0.3565, 0.00858, -0.5187, -0.2687, 0.8116, -0.5187, -0.2687, 0.8116, -0.5187, -0.2687, 0.8116, -0.5187, -0.2687, 0.8116, -0.8649, -0.2799, -0.4168, -0.8649, -0.2799, -0.4168, -0.8649, -0.2799, -0.4168, -0.8649, -0.2799, -0.4168, 0.1773, -0.0953, 0.9795, 0.1773, -0.0953, 0.9795, 0.1773, -0.0953, 0.9795, 0.1773, -0.0953, 0.9795, 0.9614, 0.2555, -0.1022, 0.9614, 0.2555, -0.1022, 0.9614, 0.2555, -0.1022, 0.9614, 0.2555, -0.1022, -0.5086, -0.3502, 0.7866, -0.5086, -0.3502, 0.7866, -0.5086, -0.3502, 0.7866, -0.5086, -0.3502, 0.7866, -0.7505, -0.4159, -0.5135, -0.7505, -0.4159, -0.5135, -0.7505, -0.4159, -0.5135, -0.7505, -0.4159, -0.5135, 0.4295, -0.8005, 0.418, 0.4295, -0.8005, 0.418, 0.4295, -0.8005, 0.418, 0.4295, -0.8005, 0.418, 0.8187, 0.5742, 0.009342, 0.8187, 0.5742, 0.009342, 0.8187, 0.5742, 0.009342, 0.8187, 0.5742, 0.009342, -0.1066, -0.9242, 0.3667, -0.1066, -0.9242, 0.3667, -0.1066, -0.9242, 0.3667, -0.1066, -0.9242, 0.3667, -0.9452, 0.05572, -0.3216, -0.9452, 0.05572, -0.3216, -0.9452, 0.05572, -0.3216, -0.9452, 0.05572, -0.3216, 0.6524, -0.75, 0.1094, 0.6524, -0.75, 0.1094, 0.6524, -0.75, 0.1094, 0.6524, -0.75, 0.1094, 0.7773, 0.6143, 0.1353, 0.7773, 0.6143, 0.1353, 0.7773, 0.6143, 0.1353, 0.7773, 0.6143, 0.1353, -0.09665, -0.9952, 0.01782, -0.09665, -0.9952, 0.01782, -0.09665, -0.9952, 0.01782, -0.09665, -0.9952, 0.01782, -0.9787, -0.002925, -0.2053, -0.9787, -0.002925, -0.2053, -0.9787, -0.002925, -0.2053, -0.9787, -0.002925, -0.2053, 0.648, -0.7393, 0.1834, 0.648, -0.7393, 0.1834, 0.648, -0.7393, 0.1834, 0.648, -0.7393, 0.1834, 0.7702, 0.6366, 0.0377, 0.7702, 0.6366, 0.0377, 0.7702, 0.6366, 0.0377, 0.7702, 0.6366, 0.0377, -0.1336, -0.9596, -0.2475, -0.1336, -0.9596, -0.2475, -0.1336, -0.9596, -0.2475, -0.1336, -0.9596, -0.2475, -0.9807, -0.01847, -0.1947, -0.9807, -0.01847, -0.1947, -0.9807, -0.01847, -0.1947, -0.9807, -0.01847, -0.1947, 0.6274, -0.7743, -0.08241, 0.6274, -0.7743, -0.08241, 0.6274, -0.7743, -0.08241, 0.6274, -0.7743, -0.08241, 0.7534, 0.5762, 0.3168, 0.7534, 0.5762, 0.3168, 0.7534, 0.5762, 0.3168, 0.7534, 0.5762, 0.3168, -0.2063, -0.9435, -0.2593, -0.2063, -0.9435, -0.2593, -0.2063, -0.9435, -0.2593, -0.2063, -0.9435, -0.2593, -0.9566, 0.04593, -0.2876, -0.9566, 0.04593, -0.2876, -0.9566, 0.04593, -0.2876, -0.9566, 0.04593, -0.2876, 0.806, 0.569, 0.1631, 0.806, 0.569, 0.1631, 0.806, 0.569, 0.1631, 0.806, 0.569, 0.1631, -0.9059, 0.2327, -0.3538, -0.9059, 0.2327, -0.3538, -0.9059, 0.2327, -0.3538, -0.9059, 0.2327, -0.3538, -0.5542, 0.8071, -0.2036, -0.5542, 0.8071, -0.2036, -0.5542, 0.8071, -0.2036, -0.5542, 0.8071, -0.2036, -0.5758, 0.8162, -0.04734, -0.5758, 0.8162, -0.04734, -0.5758, 0.8162, -0.04734, -0.5758, 0.8162, -0.04734, -0.582, 0.7953, -0.1696, -0.582, 0.7953, -0.1696, -0.582, 0.7953, -0.1696, -0.582, 0.7953, -0.1696, -0.6349, 0.7671, -0.09205, -0.6349, 0.7671, -0.09205, -0.6349, 0.7671, -0.09205, -0.6349, 0.7671, -0.09205, -0.619, 0.7462, -0.245, -0.619, 0.7462, -0.245, -0.619, 0.7462, -0.245, -0.619, 0.7462, -0.245, -0.02065, -0.05078, -0.9985, -0.02065, -0.05078, -0.9985, -0.02065, -0.05078, -0.9985, -0.02065, -0.05078, -0.9985, -0.1127, 0.05785, -0.9919, -0.1127, 0.05785, -0.9919, -0.1127, 0.05785, -0.9919, -0.1127, 0.05785, -0.9919, -0.1061, 0.0874, -0.9905, -0.1061, 0.0874, -0.9905, -0.1061, 0.0874, -0.9905, -0.1061, 0.0874, -0.9905, 0.6105, 0.4235, -0.6693, 0.6105, 0.4235, -0.6693, 0.6105, 0.4235, -0.6693, 0.6105, 0.4235, -0.6693, -0.1233, -0.9497, -0.2879, -0.1233, -0.9497, -0.2879, -0.1233, -0.9497, -0.2879, -0.1233, -0.9497, -0.2879, 0.5401, -0.8358, -0.09846, 0.5401, -0.8358, -0.09846, 0.5401, -0.8358, -0.09846, 0.5401, -0.8358, -0.09846, -0.1866, 0.7629, -0.619, -0.1866, 0.7629, -0.619, -0.1866, 0.7629, -0.619, -0.1866, 0.7629, -0.619, 0.4249, -0.9007, -0.09057, 0.4249, -0.9007, -0.09057, 0.4249, -0.9007, -0.09057, 0.4249, -0.9007, -0.09057, -0.05092, -0.9657, -0.2547, -0.05092, -0.9657, -0.2547, -0.05092, -0.9657, -0.2547, -0.05092, -0.9657, -0.2547, -0.3872, -0.8386, -0.3832, -0.3872, -0.8386, -0.3832, -0.3872, -0.8386, -0.3832, -0.3872, -0.8386, -0.3832, 0.687, -0.7264, -0.01666, 0.687, -0.7264, -0.01666, 0.687, -0.7264, -0.01666, 0.687, -0.7264, -0.01666, -0.6577, 0.4693, 0.5893, -0.6577, 0.4693, 0.5893, -0.6577, 0.4693, 0.5893, -0.6577, 0.4693, 0.5893, -0.3997, 0.479, 0.7815, -0.3997, 0.479, 0.7815, -0.3997, 0.479, 0.7815, -0.3997, 0.479, 0.7815, 0.7739, -0.4596, 0.4358, 0.7739, -0.4596, 0.4358, 0.7739, -0.4596, 0.4358, 0.7739, -0.4596, 0.4358, 0.3258, 0.9435, 0.06129, 0.3258, 0.9435, 0.06129, 0.3258, 0.9435, 0.06129, 0.3258, 0.9435, 0.06129, 0.1724, 0.9466, 0.2725, 0.1724, 0.9466, 0.2725, 0.1724, 0.9466, 0.2725, 0.1724, 0.9466, 0.2725, 0.06551, 0.9807, -0.1841, 0.06551, 0.9807, -0.1841, 0.06551, 0.9807, -0.1841, 0.06551, 0.9807, -0.1841, 0.006659, 1.0, -0.00624, 0.006659, 1.0, -0.00624, 0.006659, 1.0, -0.00624, 0.006659, 1.0, -0.00624, 0.04556, 0.9866, -0.1568, 0.04556, 0.9866, -0.1568, 0.04556, 0.9866, -0.1568, 0.04556, 0.9866, -0.1568, 0.4254, -0.2033, -0.8819, 0.4254, -0.2033, -0.8819, 0.4254, -0.2033, -0.8819, 0.4254, -0.2033, -0.8819, 0.3526, 0.3558, -0.8655, 0.3526, 0.3558, -0.8655, 0.3526, 0.3558, -0.8655, 0.3526, 0.3558, -0.8655, 0.4828, 0.4305, -0.7626, 0.4828, 0.4305, -0.7626, 0.4828, 0.4305, -0.7626, 0.4828, 0.4305, -0.7626, -0.266, 0.3064, -0.914, -0.266, 0.3064, -0.914, -0.266, 0.3064, -0.914, -0.266, 0.3064, -0.914, 0.281, 0.8386, -0.4667, 0.281, 0.8386, -0.4667, 0.281, 0.8386, -0.4667, 0.281, 0.8386, -0.4667, -0.8385, -0.2451, -0.4866, -0.8385, -0.2451, -0.4866, -0.8385, -0.2451, -0.4866, -0.8385, -0.2451, -0.4866, -0.7898, 0.2696, 0.5509, -0.7898, 0.2696, 0.5509, -0.7898, 0.2696, 0.5509, -0.7898, 0.2696, 0.5509, 0.09563, -0.09413, 0.991, 0.09563, -0.09413, 0.991, 0.09563, -0.09413, 0.991, 0.09563, -0.09413, 0.991, -0.08609, -0.673, 0.7346, -0.08609, -0.673, 0.7346, -0.08609, -0.673, 0.7346, -0.08609, -0.673, 0.7346, -0.05282, -0.9811, 0.1862, -0.05282, -0.9811, 0.1862, -0.05282, -0.9811, 0.1862, -0.05282, -0.9811, 0.1862, 0.08025, -0.9861, 0.1454, 0.08025, -0.9861, 0.1454, 0.08025, -0.9861, 0.1454, 0.08025, -0.9861, 0.1454, -0.6108, -0.7896, -0.05864, -0.6108, -0.7896, -0.05864, -0.6108, -0.7896, -0.05864, -0.6108, -0.7896, -0.05864, -0.7595, 0.593, 0.2674, -0.7595, 0.593, 0.2674, -0.7595, 0.593, 0.2674, -0.7595, 0.593, 0.2674, -0.0005558, -0.9998, 0.02194, -0.0005558, -0.9998, 0.02194, -0.0005558, -0.9998, 0.02194, -0.0005558, -0.9998, 0.02194, -0.6039, -0.7894, -0.1104, -0.6039, -0.7894, -0.1104, -0.6039, -0.7894, -0.1104, -0.6039, -0.7894, -0.1104, -0.9261, -0.2595, -0.2737, -0.9261, -0.2595, -0.2737, -0.9261, -0.2595, -0.2737, -0.9261, -0.2595, -0.2737, -0.7993, 0.07252, 0.5966, -0.7993, 0.07252, 0.5966, -0.7993, 0.07252, 0.5966, -0.7993, 0.07252, 0.5966, -0.1634, -0.9763, 0.1419, -0.1634, -0.9763, 0.1419, -0.1634, -0.9763, 0.1419, -0.1634, -0.9763, 0.1419, 0.2984, -0.8195, -0.4893, 0.2984, -0.8195, -0.4893, 0.2984, -0.8195, -0.4893, 0.2984, -0.8195, -0.4893, -0.6458, -0.2439, 0.7235, -0.6458, -0.2439, 0.7235, -0.6458, -0.2439, 0.7235, -0.6458, -0.2439, 0.7235, -0.9689, 0.1332, -0.2084, -0.9689, 0.1332, -0.2084, -0.9689, 0.1332, -0.2084, -0.9689, 0.1332, -0.2084, -0.6154, -0.7842, 0.0792, -0.6154, -0.7842, 0.0792, -0.6154, -0.7842, 0.0792, -0.6154, -0.7842, 0.0792, -0.502, 0.8587, 0.1034, -0.502, 0.8587, 0.1034, -0.502, 0.8587, 0.1034, -0.502, 0.8587, 0.1034, -0.006199, 0.9931, 0.1173, -0.006199, 0.9931, 0.1173, -0.006199, 0.9931, 0.1173, -0.006199, 0.9931, 0.1173, 0.5508, 0.8228, 0.1402, 0.5508, 0.8228, 0.1402, 0.5508, 0.8228, 0.1402, 0.5508, 0.8228, 0.1402, 0.9995, -0.004941, 0.03259, 0.9995, -0.004941, 0.03259, 0.9995, -0.004941, 0.03259, 0.9995, -0.004941, 0.03259, 0.4971, -0.8665, 0.04656, 0.4971, -0.8665, 0.04656, 0.4971, -0.8665, 0.04656, 0.4971, -0.8665, 0.04656, -0.1121, -0.989, 0.09646, -0.1121, -0.989, 0.09646, -0.1121, -0.989, 0.09646, -0.1121, -0.989, 0.09646, -0.02823, -0.9996, 0.008952, -0.02823, -0.9996, 0.008952, -0.02823, -0.9996, 0.008952, -0.02823, -0.9996, 0.008952, 0.01473, -0.9995, 0.02883, 0.01473, -0.9995, 0.02883, 0.01473, -0.9995, 0.02883, 0.01473, -0.9995, 0.02883, 0.3109, -0.9503, -0.01604, 0.3109, -0.9503, -0.01604, 0.3109, -0.9503, -0.01604, 0.3109, -0.9503, -0.01604, 0.1252, 0.9913, 0.03976, 0.1252, 0.9913, 0.03976, 0.1252, 0.9913, 0.03976, 0.1252, 0.9913, 0.03976, 0.861, 0.499, 0.09794, 0.861, 0.499, 0.09794, 0.861, 0.499, 0.09794, 0.861, 0.499, 0.09794, 0.8694, 0.4864, -0.08741, 0.8694, 0.4864, -0.08741, 0.8694, 0.4864, -0.08741, 0.8694, 0.4864, -0.08741, 0.9889, 0.049, -0.1406, 0.9889, 0.049, -0.1406, 0.9889, 0.049, -0.1406, 0.9889, 0.049, -0.1406, 0.51, -0.8455, 0.1583, 0.51, -0.8455, 0.1583, 0.51, -0.8455, 0.1583, 0.51, -0.8455, 0.1583, -0.2968, -0.4847, -0.8228, -0.2968, -0.4847, -0.8228, -0.2968, -0.4847, -0.8228, -0.2968, -0.4847, -0.8228, 0.706, -0.1645, 0.6889, 0.706, -0.1645, 0.6889, 0.706, -0.1645, 0.6889, 0.706, -0.1645, 0.6889, 0.5989, 0.7931, 0.1108, 0.5989, 0.7931, 0.1108, 0.5989, 0.7931, 0.1108, 0.5989, 0.7931, 0.1108, -0.1706, -0.9311, 0.3224, -0.1706, -0.9311, 0.3224, -0.1706, -0.9311, 0.3224, -0.1706, -0.9311, 0.3224, -0.3141, -0.3248, -0.8921, -0.3141, -0.3248, -0.8921, -0.3141, -0.3248, -0.8921, -0.3141, -0.3248, -0.8921, 0.08147, -0.4442, 0.8922, 0.08147, -0.4442, 0.8922, 0.08147, -0.4442, 0.8922, 0.08147, -0.4442, 0.8922, 0.4877, 0.781, 0.3902, 0.4877, 0.781, 0.3902, 0.4877, 0.781, 0.3902, 0.4877, 0.781, 0.3902, -0.3405, -0.8532, 0.3952, -0.3405, -0.8532, 0.3952, -0.3405, -0.8532, 0.3952, -0.3405, -0.8532, 0.3952, -0.4285, -0.2785, -0.8595, -0.4285, -0.2785, -0.8595, -0.4285, -0.2785, -0.8595, -0.4285, -0.2785, -0.8595, 0.07397, -0.5422, 0.837, 0.07397, -0.5422, 0.837, 0.07397, -0.5422, 0.837, 0.07397, -0.5422, 0.837, 0.3866, 0.7915, 0.4734, 0.3866, 0.7915, 0.4734, 0.3866, 0.7915, 0.4734, 0.3866, 0.7915, 0.4734, -0.5741, -0.1754, -0.7998, -0.5741, -0.1754, -0.7998, -0.5741, -0.1754, -0.7998, -0.5741, -0.1754, -0.7998, 0.229, 0.7988, 0.5563, 0.229, 0.7988, 0.5563, 0.229, 0.7988, 0.5563, 0.229, 0.7988, 0.5563, -0.1615, 0.9803, 0.1135, -0.1615, 0.9803, 0.1135, -0.1615, 0.9803, 0.1135, -0.1615, 0.9803, 0.1135, 0.2447, 0.9565, -0.1588, 0.2447, 0.9565, -0.1588, 0.2447, 0.9565, -0.1588, 0.2447, 0.9565, -0.1588, 0.5302, 0.731, -0.4295, 0.5302, 0.731, -0.4295, 0.5302, 0.731, -0.4295, 0.5302, 0.731, -0.4295, 0.2263, -0.9359, 0.27, 0.2263, -0.9359, 0.27, 0.2263, -0.9359, 0.27, 0.2263, -0.9359, 0.27, -0.9896, -0.09441, 0.1087, -0.9896, -0.09441, 0.1087, -0.9896, -0.09441, 0.1087, -0.9896, -0.09441, 0.1087, 0.2298, -0.6648, 0.7108, 0.2298, -0.6648, 0.7108, 0.2298, -0.6648, 0.7108, 0.2298, -0.6648, 0.7108, -0.07735, -0.9622, 0.2612, -0.07735, -0.9622, 0.2612, -0.07735, -0.9622, 0.2612, -0.07735, -0.9622, 0.2612, -0.7534, 0.6309, 0.1854, -0.7534, 0.6309, 0.1854, -0.7534, 0.6309, 0.1854, -0.7534, 0.6309, 0.1854, -0.03041, -0.9399, 0.3401, -0.03041, -0.9399, 0.3401, -0.03041, -0.9399, 0.3401, -0.03041, -0.9399, 0.3401, 0.1181, -0.7126, 0.6916, 0.1181, -0.7126, 0.6916, 0.1181, -0.7126, 0.6916, 0.1181, -0.7126, 0.6916, 0.2053, -0.1318, 0.9698, 0.2053, -0.1318, 0.9698, 0.2053, -0.1318, 0.9698, 0.2053, -0.1318, 0.9698, -0.3322, -0.9402, -0.07574, -0.3322, -0.9402, -0.07574, -0.3322, -0.9402, -0.07574, -0.3322, -0.9402, -0.07574, -0.5952, 0.509, -0.6218, -0.5952, 0.509, -0.6218, -0.5952, 0.509, -0.6218, -0.5952, 0.509, -0.6218, -0.1668, 0.4719, -0.8657, -0.1668, 0.4719, -0.8657, -0.1668, 0.4719, -0.8657, -0.1668, 0.4719, -0.8657, 0.1152, 0.4784, -0.8705, 0.1152, 0.4784, -0.8705, 0.1152, 0.4784, -0.8705, 0.1152, 0.4784, -0.8705, -0.8152, -0.4105, 0.4085, -0.8152, -0.4105, 0.4085, -0.8152, -0.4105, 0.4085, -0.8152, -0.4105, 0.4085, -0.6639, 0.4457, 0.6006, -0.6639, 0.4457, 0.6006, -0.6639, 0.4457, 0.6006, -0.6639, 0.4457, 0.6006, -0.887, 0.4443, -0.1261, -0.887, 0.4443, -0.1261, -0.887, 0.4443, -0.1261, -0.887, 0.4443, -0.1261, 0.5417, 0.8383, -0.06117, 0.5417, 0.8383, -0.06117, 0.5417, 0.8383, -0.06117, 0.5417, 0.8383, -0.06117, 0.7769, 0.6172, -0.1244, 0.7769, 0.6172, -0.1244, 0.7769, 0.6172, -0.1244, 0.7769, 0.6172, -0.1244, 0.3944, -0.899, -0.1904, 0.3944, -0.899, -0.1904, 0.3944, -0.899, -0.1904, 0.3944, -0.899, -0.1904, -0.6096, -0.6805, -0.4064, -0.6096, -0.6805, -0.4064, -0.6096, -0.6805, -0.4064, -0.6096, -0.6805, -0.4064, -0.4188, 0.9042, -0.0834, -0.4188, 0.9042, -0.0834, -0.4188, 0.9042, -0.0834, -0.4188, 0.9042, -0.0834, -0.03715, 0.9867, -0.1581, -0.03715, 0.9867, -0.1581, -0.03715, 0.9867, -0.1581, -0.03715, 0.9867, -0.1581, 0.5081, 0.8525, -0.1227, 0.5081, 0.8525, -0.1227, 0.5081, 0.8525, -0.1227, 0.5081, 0.8525, -0.1227, -0.7115, 0.7, -0.06193, -0.7115, 0.7, -0.06193, -0.7115, 0.7, -0.06193, -0.7115, 0.7, -0.06193, -0.8456, 0.4727, 0.248, -0.8456, 0.4727, 0.248, -0.8456, 0.4727, 0.248, -0.8456, 0.4727, 0.248, 0.9016, -0.3535, -0.2493, 0.9016, -0.3535, -0.2493, 0.9016, -0.3535, -0.2493, 0.9016, -0.3535, -0.2493, -0.8291, -0.54, 0.145, -0.8291, -0.54, 0.145, -0.8291, -0.54, 0.145, -0.8291, -0.54, 0.145, 0.9514, -0.1027, 0.2903, 0.9514, -0.1027, 0.2903, 0.9514, -0.1027, 0.2903, 0.9514, -0.1027, 0.2903, -0.5042, -0.8467, -0.1698, -0.5042, -0.8467, -0.1698, -0.5042, -0.8467, -0.1698, -0.5042, -0.8467, -0.1698, -0.5217, -0.7617, -0.3842, -0.5217, -0.7617, -0.3842, -0.5217, -0.7617, -0.3842, -0.5217, -0.7617, -0.3842, 0.9792, 0.1339, -0.1524, 0.9792, 0.1339, -0.1524, 0.9792, 0.1339, -0.1524, 0.9792, 0.1339, -0.1524, -0.8716, -0.4077, -0.2721, -0.8716, -0.4077, -0.2721, -0.8716, -0.4077, -0.2721, -0.8716, -0.4077, -0.2721, -0.009387, -0.9818, 0.1895, -0.009387, -0.9818, 0.1895, -0.009387, -0.9818, 0.1895, -0.009387, -0.9818, 0.1895, -0.05119, -0.9939, 0.09741, -0.05119, -0.9939, 0.09741, -0.05119, -0.9939, 0.09741, -0.05119, -0.9939, 0.09741, -0.6503, -0.7582, -0.04849, -0.6503, -0.7582, -0.04849, -0.6503, -0.7582, -0.04849, -0.6503, -0.7582, -0.04849, -0.4043, -0.8745, 0.268, -0.4043, -0.8745, 0.268, -0.4043, -0.8745, 0.268, -0.4043, -0.8745, 0.268, -0.3538, -0.9284, -0.1134, -0.3538, -0.9284, -0.1134, -0.3538, -0.9284, -0.1134, -0.3538, -0.9284, -0.1134, 0.1488, -0.8462, -0.5117, 0.1488, -0.8462, -0.5117, 0.1488, -0.8462, -0.5117, 0.1488, -0.8462, -0.5117, 0.2215, -0.7454, -0.6287, 0.2215, -0.7454, -0.6287, 0.2215, -0.7454, -0.6287, 0.2215, -0.7454, -0.6287, 0.9367, -0.1723, -0.3047, 0.9367, -0.1723, -0.3047, 0.9367, -0.1723, -0.3047, 0.9367, -0.1723, -0.3047, 0.9006, -0.1284, -0.4153, 0.9006, -0.1284, -0.4153, 0.9006, -0.1284, -0.4153, 0.9006, -0.1284, -0.4153, -0.9199, 0.3076, -0.2431, -0.9199, 0.3076, -0.2431, -0.9199, 0.3076, -0.2431, -0.9199, 0.3076, -0.2431, -0.2382, -0.9586, -0.1559, -0.2382, -0.9586, -0.1559, -0.2382, -0.9586, -0.1559, -0.2382, -0.9586, -0.1559, -0.1758, -0.9803, -0.09057, -0.1758, -0.9803, -0.09057, -0.1758, -0.9803, -0.09057, -0.1758, -0.9803, -0.09057, -0.3325, -0.9221, -0.1981, -0.3325, -0.9221, -0.1981, -0.3325, -0.9221, -0.1981, -0.3325, -0.9221, -0.1981, -0.1534, -0.9874, 0.03902, -0.1534, -0.9874, 0.03902, -0.1534, -0.9874, 0.03902, -0.1534, -0.9874, 0.03902, -0.5947, -0.7994, 0.08556, -0.5947, -0.7994, 0.08556, -0.5947, -0.7994, 0.08556, -0.5947, -0.7994, 0.08556, -0.9909, 0.1238, 0.05205, -0.9909, 0.1238, 0.05205, -0.9909, 0.1238, 0.05205, -0.9909, 0.1238, 0.05205, -0.5128, -0.6699, -0.5369, -0.5128, -0.6699, -0.5369, -0.5128, -0.6699, -0.5369, -0.5128, -0.6699, -0.5369, 0.02644, 0.02437, -0.9994, 0.02644, 0.02437, -0.9994, 0.02644, 0.02437, -0.9994, 0.02644, 0.02437, -0.9994, 0.02644, 0.02437, -0.9994, 0.02644, 0.02437, -0.9994, 0.02644, 0.02437, -0.9994, 0.02644, 0.02437, -0.9994, -0.025, 0.8924, -0.4505, -0.025, 0.8924, -0.4505, -0.025, 0.8924, -0.4505, -0.025, 0.8924, -0.4505, -0.4404, 0.7334, -0.5178, -0.4404, 0.7334, -0.5178, -0.4404, 0.7334, -0.5178, -0.4404, 0.7334, -0.5178, 0.4776, -0.7155, -0.5099, 0.4776, -0.7155, -0.5099, 0.4776, -0.7155, -0.5099, 0.4776, -0.7155, -0.5099, -0.7974, 0.02507, -0.6029, -0.7974, 0.02507, -0.6029, -0.7974, 0.02507, -0.6029, -0.7974, 0.02507, -0.6029, 0.843, 0.01091, -0.5378, 0.843, 0.01091, -0.5378, 0.843, 0.01091, -0.5378, 0.843, 0.01091, -0.5378, 0.5021, 0.7041, -0.5021, 0.5021, 0.7041, -0.5021, 0.5021, 0.7041, -0.5021, 0.5021, 0.7041, -0.5021, -0.1769, -0.8528, -0.4914, -0.1769, -0.8528, -0.4914, -0.1769, -0.8528, -0.4914, -0.1769, -0.8528, -0.4914])] * 3)])
arm_armature_016 = bpy.data.armatures.new('Armature.016')  # bones are not reproduced

# ---- objects
ob_v = bpy.data.objects.new('V', arm_armature_016)
ob_mesh_026 = bpy.data.objects.new('mesh.026', me_untitled_017)

# ---- transforms, parenting, visibility, modifiers, constraints
ob_v.location = (0.0, 0.0, 0.0)
ob_v.show_in_front = True
ob_v.lineart.crease_threshold = 0.0
ob_mesh_026.parent = ob_v
ob_mesh_026.location = (0.0, 0.0, 0.0)
ob_mesh_026.scale = (0.121, 0.121, 0.121)
ob_mesh_026.color = (0.8, 0.8, 0.8, 1.0)
ob_mesh_026.lineart.crease_threshold = 0.0
_vg = ob_mesh_026.vertex_groups.new(name='Wrist')
_vg = ob_mesh_026.vertex_groups.new(name='Thumb_1')
_vg = ob_mesh_026.vertex_groups.new(name='Thumb_2')
_vg = ob_mesh_026.vertex_groups.new(name='Thumb_3')
_vg = ob_mesh_026.vertex_groups.new(name='Index_1')
_vg = ob_mesh_026.vertex_groups.new(name='Index_2')
_vg = ob_mesh_026.vertex_groups.new(name='Index_3')
_vg = ob_mesh_026.vertex_groups.new(name='Index_4')
_vg = ob_mesh_026.vertex_groups.new(name='Middle_1')
_vg = ob_mesh_026.vertex_groups.new(name='Middle_2')
_vg = ob_mesh_026.vertex_groups.new(name='Middle_3')
_vg = ob_mesh_026.vertex_groups.new(name='Middle_4')
_vg = ob_mesh_026.vertex_groups.new(name='Ring_1')
_vg = ob_mesh_026.vertex_groups.new(name='Ring_2')
_vg = ob_mesh_026.vertex_groups.new(name='Ring_3')
_vg = ob_mesh_026.vertex_groups.new(name='Ring_4')
_vg = ob_mesh_026.vertex_groups.new(name='Little_1')
_vg = ob_mesh_026.vertex_groups.new(name='Little_2')
_vg = ob_mesh_026.vertex_groups.new(name='Little_3')
_vg = ob_mesh_026.vertex_groups.new(name='Little_4')

# ---- collection membership
col_v.objects.link(ob_v)
col_v.objects.link(ob_mesh_026)

# ---- scene / render settings (as saved in the file)
scene.frame_start = 1; scene.frame_end = 250; scene.frame_set(1)
scene.render.engine = 'BLENDER_EEVEE_NEXT'
scene.cycles.sampling_pattern = 'TABULATED_SOBOL'
scene.view_settings.view_transform = 'Filmic'
bpy.context.view_layer.update()

# ---- added for rendering (the .blend has no active camera and no usable light): camera, sun
cam_auto = bpy.data.cameras.new('AutoCamera')
cam_auto.lens = 50.0
cam_auto.sensor_width = 36.0
cam_auto.clip_end = 1000.0
ob_auto_camera = bpy.data.objects.new('AutoCamera', cam_auto)
scene.collection.objects.link(ob_auto_camera)
ob_auto_camera.location = (14.5706, -17.9342, 18.4865)
ob_auto_camera.rotation_euler = (1.09748, -7.21219e-08, 0.694738)
scene.camera = ob_auto_camera
light_auto_sun = bpy.data.lights.new('AutoSun', 'SUN')
light_auto_sun.energy = 3.0
light_auto_sun.angle = 0.0523599
ob_auto_sun = bpy.data.objects.new('AutoSun', light_auto_sun)
scene.collection.objects.link(ob_auto_sun)
ob_auto_sun.rotation_euler = (0.872665, 0.174533, 0.523599)
bpy.context.view_layer.update()
